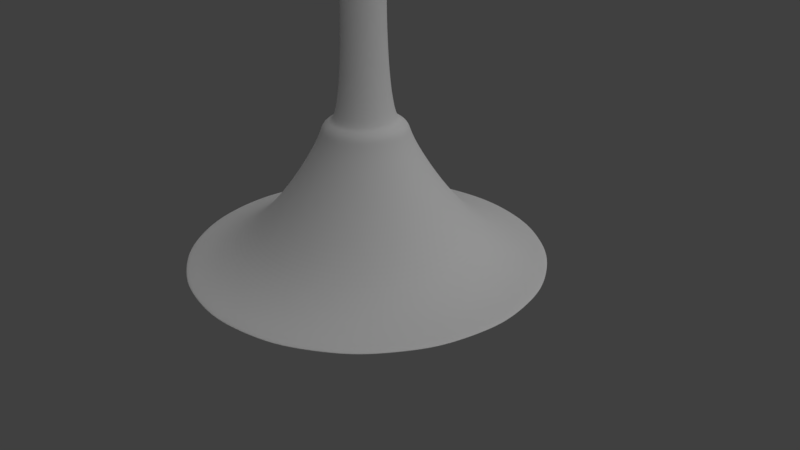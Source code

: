 # Source: goblet_1.blend  (saved by Blender 2.79.0; exported with 4.5.12 LTS)
import bpy
from mathutils import Matrix  # noqa: F401  (used for matrix-valued properties, if any)

bpy.ops.wm.read_factory_settings(use_empty=True)
scene = bpy.context.scene
scene.name = 'Scene'

# ---- collections
col_collection_1 = bpy.data.collections.new('Collection 1'); scene.collection.children.link(col_collection_1)

# ---- world
world_world = bpy.data.worlds.new('World'); scene.world = world_world
world_world.color = (0.05088, 0.05088, 0.05088)
world_world.use_sun_shadow = False
world_world.sun_shadow_jitter_overblur = 0.0
world_world.cycles.sampling_method = 'MANUAL'

# ---- cameras
cam_camera = bpy.data.cameras.new('Camera')
cam_camera.clip_end = 100.0
cam_camera.lens = 35.0
cam_camera.sensor_width = 32.0
cam_camera.sensor_height = 18.0
cam_camera.ortho_scale = 7.314
cam_camera.dof.focus_distance = 0.0

# ---- lights
light_lamp = bpy.data.lights.new('Lamp', 'SUN')
light_lamp.transmission_factor = 0.0
light_lamp.cutoff_distance = 30.0
light_lamp.angle = 2.164
light_lamp.energy = 1.0
light_lamp.shadow_buffer_clip_start = 1.001
light_lamp.shadow_soft_size = 1.88
light_lamp.shadow_cascade_max_distance = 1000.0

# ---- meshes
me_cylinder_001 = bpy.data.meshes.new('Cylinder.001')
me_cylinder_001.from_pydata([(-0.009263, 0.8117, -1.0), (-0.009263, 1.076, 1.0), (0.3014, 0.7499, -1.0), (0.4024, 0.9939, 1.0), (0.5647, 0.574, -1.0), (0.7515, 0.7607, 1.0), (0.7407, 0.3106, -1.0), (0.9847, 0.4117, 1.0), (0.8025, -3.338e-08, -1.0), (1.067, -4.928e-08, 1.0), (0.7407, -0.3106, -1.0), (0.9847, -0.4117, 1.0), (0.5647, -0.574, -1.0), (0.7515, -0.7607, 1.0), (0.3014, -0.7499, -1.0), (0.4024, -0.9939, 1.0), (-0.009263, -0.8117, -1.0), (-0.009263, -1.076, 1.0), (-0.3199, -0.7499, -1.0), (-0.421, -0.9939, 1.0), (-0.5832, -0.574, -1.0), (-0.77, -0.7607, 1.0), (-0.7592, -0.3106, -1.0), (-1.003, -0.4117, 1.0), (-0.821, 1.178e-08, -1.0), (-1.085, 1.17e-08, 1.0), (-0.7592, 0.3106, -1.0), (-1.003, 0.4117, 1.0), (-0.5832, 0.574, -1.0), (-0.77, 0.7607, 1.0), (-0.3199, 0.7499, -1.0), (-0.421, 0.9939, 1.0), (-0.009263, 1.113, 0.9647), (0.4166, 1.028, 0.9647), (0.7776, 0.7868, 0.9647), (1.019, 0.4258, 0.9647), (1.103, -5.044e-08, 0.9647), (1.019, -0.4258, 0.9647), (0.7776, -0.7868, 0.9647), (0.4166, -1.028, 0.9647), (-0.009263, -1.113, 0.9647), (-0.4351, -1.028, 0.9647), (-0.7961, -0.7868, 0.9647), (-1.037, -0.4258, 0.9647), (-1.122, 1.147e-08, 0.9647), (-1.037, 0.4258, 0.9647), (-0.7961, 0.7868, 0.9647), (-0.4351, 1.028, 0.9647), (-0.009263, 1.134, 0.9705), (0.4248, 1.048, 0.9705), (0.7928, 0.802, 0.9705), (1.039, 0.4341, 0.9705), (1.125, -5.137e-08, 0.9705), (1.039, -0.4341, 0.9705), (0.7928, -0.802, 0.9705), (0.4248, -1.048, 0.9705), (-0.009263, -1.134, 0.9705), (-0.4433, -1.048, 0.9705), (-0.8113, -0.8021, 0.9705), (-1.057, -0.4341, 0.9705), (-1.144, 1.174e-08, 0.9705), (-1.057, 0.4341, 0.9705), (-0.8113, 0.8021, 0.9705), (-0.4433, 1.048, 0.9705), (0.3076, 0.7649, -0.995), (0.5761, 0.5854, -0.995), (0.7556, 0.3168, -0.995), (0.8186, -3.429e-08, -0.995), (0.7556, -0.3168, -0.995), (0.5761, -0.5854, -0.995), (0.3076, -0.7649, -0.995), (-0.009263, -0.8279, -0.995), (-0.3261, -0.7649, -0.995), (-0.5947, -0.5854, -0.995), (-0.7741, -0.3168, -0.995), (-0.8372, 1.177e-08, -0.995), (-0.7741, 0.3168, -0.995), (-0.5947, 0.5854, -0.995), (-0.3261, 0.7649, -0.995), (-0.009263, 0.8279, -0.995), (-0.009263, 0.985, 0.5897), (0.3677, 0.91, 0.5897), (0.6872, 0.6965, 0.5897), (0.9007, 0.3769, 0.5897), (0.9757, -4.392e-08, 0.5897), (0.9007, -0.3769, 0.5897), (0.6872, -0.6965, 0.5897), (0.3677, -0.91, 0.5897), (-0.009263, -0.985, 0.5897), (-0.3862, -0.91, 0.5897), (-0.7057, -0.6965, 0.5897), (-0.9193, -0.3769, 0.5897), (-0.9942, 1.088e-08, 0.5897), (-0.9193, 0.3769, 0.5897), (-0.7057, 0.6965, 0.5897), (-0.3862, 0.91, 0.5897), (0.312, 0.7756, 0.4261), (0.5844, 0.5936, 0.4261), (0.7664, 0.3213, 0.4261), (0.8303, -3.791e-08, 0.4261), (0.7664, -0.3213, 0.4261), (0.5844, -0.5936, 0.4261), (0.312, -0.7756, 0.4261), (-0.009263, -0.8395, 0.4261), (-0.3305, -0.7756, 0.4261), (-0.6029, -0.5936, 0.4261), (-0.7849, -0.3213, 0.4261), (-0.8488, 8.8e-09, 0.4261), (-0.7849, 0.3213, 0.4261), (-0.6029, 0.5936, 0.4261), (-0.3305, 0.7756, 0.4261), (-0.009263, 0.8395, 0.4261), (0.2088, 0.5266, 0.2373), (0.3937, 0.403, 0.2373), (0.5173, 0.2181, 0.2373), (0.5607, -1.71e-08, 0.2373), (0.5173, -0.2181, 0.2373), (0.3937, -0.403, 0.2373), (0.2088, -0.5266, 0.2373), (-0.009263, -0.5699, 0.2373), (-0.2274, -0.5266, 0.2373), (-0.4123, -0.403, 0.2373), (-0.5358, -0.2181, 0.2373), (-0.5792, 1.461e-08, 0.2373), (-0.5358, 0.2181, 0.2373), (-0.4123, 0.403, 0.2373), (-0.2274, 0.5266, 0.2373), (-0.009263, 0.5699, 0.2373), (0.0725, 0.1974, 0.08629), (0.1418, 0.1511, 0.08629), (0.1881, 0.08176, 0.08629), (0.2044, 2.778e-09, 0.08629), (0.1881, -0.08176, 0.08629), (0.1418, -0.1511, 0.08629), (0.0725, -0.1974, 0.08629), (-0.009263, -0.2137, 0.08629), (-0.09103, -0.1974, 0.08629), (-0.1603, -0.1511, 0.08629), (-0.2067, -0.08176, 0.08629), (-0.2229, 1.467e-08, 0.08629), (-0.2067, 0.08176, 0.08629), (-0.1603, 0.1511, 0.08629), (-0.09103, 0.1974, 0.08629), (-0.009263, 0.2137, 0.08629), (-0.009263, 1.141, 0.9978), (0.4275, 1.054, 0.9978), (0.7978, 0.8071, 0.9978), (1.045, 0.4368, 0.9978), (1.132, -5.149e-08, 0.9978), (1.045, -0.4368, 0.9978), (0.7978, -0.8071, 0.9978), (0.4275, -1.054, 0.9978), (-0.009263, -1.141, 0.9978), (-0.446, -1.054, 0.9978), (-0.8163, -0.8071, 0.9978), (-1.064, -0.4368, 0.9978), (-1.151, 1.201e-08, 0.9978), (-1.064, 0.4368, 0.9978), (-0.8163, 0.8071, 0.9978), (-0.446, 1.054, 0.9978), (0.4251, 1.049, 0.9732), (0.7933, 0.8025, 0.9732), (1.039, 0.4343, 0.9732), (1.126, -5.138e-08, 0.9732), (1.039, -0.4343, 0.9732), (0.7933, -0.8025, 0.9732), (0.4251, -1.049, 0.9732), (-0.009263, -1.135, 0.9732), (-0.4436, -1.049, 0.9732), (-0.8118, -0.8025, 0.9732), (-1.058, -0.4343, 0.9732), (-1.144, 1.176e-08, 0.9732), (-1.058, 0.4343, 0.9732), (-0.8118, 0.8025, 0.9732), (-0.4436, 1.049, 0.9732), (-0.009263, 1.135, 0.9732), (0.4213, 1.04, 0.9681), (0.7863, 0.7956, 0.9681), (1.03, 0.4306, 0.9681), (1.116, -5.097e-08, 0.9681), (1.03, -0.4306, 0.9681), (0.7863, -0.7956, 0.9681), (0.4213, -1.04, 0.9681), (-0.009263, -1.125, 0.9681), (-0.4398, -1.04, 0.9681), (-0.8049, -0.7956, 0.9681), (-1.049, -0.4306, 0.9681), (-1.134, 1.162e-08, 0.9681), (-1.049, 0.4306, 0.9681), (-0.8049, 0.7956, 0.9681), (-0.4398, 1.04, 0.9681), (-0.009263, 1.125, 0.9681), (-0.009263, 0.235, 0.09107), (0.08068, 0.2171, 0.09107), (0.1569, 0.1662, 0.09107), (0.2079, 0.08994, 0.09107), (0.2258, 1.586e-09, 0.09107), (0.2079, -0.08994, 0.09107), (0.1569, -0.1662, 0.09107), (0.08068, -0.2171, 0.09107), (-0.009263, -0.235, 0.09107), (-0.09921, -0.2171, 0.09107), (-0.1755, -0.1662, 0.09107), (-0.2264, -0.08994, 0.09107), (-0.2443, 1.466e-08, 0.09107), (-0.2264, 0.08994, 0.09107), (-0.1755, 0.1662, 0.09107), (-0.09921, 0.2171, 0.09107), (0.03688, 0.1114, -0.02264), (0.076, 0.08527, -0.02264), (0.1021, 0.04615, -0.02264), (0.1113, 5.798e-09, -0.02264), (0.1021, -0.04615, -0.02264), (0.076, -0.08527, -0.02264), (0.03688, -0.1114, -0.02264), (-0.009263, -0.1206, -0.02264), (-0.05541, -0.1114, -0.02264), (-0.09453, -0.08527, -0.02264), (-0.1207, -0.04615, -0.02264), (-0.1298, 1.251e-08, -0.02264), (-0.1207, 0.04615, -0.02264), (-0.09453, 0.08527, -0.02264), (-0.05541, 0.1114, -0.02264), (-0.009263, 0.1206, -0.02264), (0.07227, 0.1968, -0.08566), (0.1414, 0.1506, -0.08566), (0.1876, 0.08153, -0.08566), (0.2038, 4.122e-10, -0.08566), (0.1876, -0.08153, -0.08566), (0.1414, -0.1506, -0.08566), (0.07227, -0.1968, -0.08566), (-0.009263, -0.213, -0.08566), (-0.09079, -0.1968, -0.08566), (-0.1599, -0.1506, -0.08566), (-0.2061, -0.08153, -0.08566), (-0.2223, 1.227e-08, -0.08566), (-0.2061, 0.08153, -0.08566), (-0.1599, 0.1506, -0.08566), (-0.09079, 0.1968, -0.08566), (-0.009263, 0.213, -0.08566), (0.03598, 0.1092, -0.1567), (0.07433, 0.08359, -0.1567), (0.09996, 0.04524, -0.1567), (0.109, 9.301e-09, -0.1567), (0.09996, -0.04524, -0.1567), (0.07433, -0.08359, -0.1567), (0.03598, -0.1092, -0.1567), (-0.009263, -0.1182, -0.1567), (-0.0545, -0.1092, -0.1567), (-0.09286, -0.08359, -0.1567), (-0.1185, -0.04524, -0.1567), (-0.1275, 1.588e-08, -0.1567), (-0.1185, 0.04524, -0.1567), (-0.09286, 0.08359, -0.1567), (-0.0545, 0.1092, -0.1567), (-0.009263, 0.1182, -0.1567), (-0.009263, 0.1931, -0.04717), (0.06465, 0.1784, -0.04717), (0.1273, 0.1366, -0.04717), (0.1692, 0.07391, -0.04717), (0.1839, 1.669e-09, -0.04717), (0.1692, -0.07391, -0.04717), (0.1273, -0.1366, -0.04717), (0.06465, -0.1784, -0.04717), (-0.009263, -0.1931, -0.04717), (-0.08317, -0.1784, -0.04717), (-0.1458, -0.1366, -0.04717), (-0.1877, -0.07391, -0.04717), (-0.2024, 1.241e-08, -0.04717), (-0.1877, 0.07391, -0.04717), (-0.1458, 0.1366, -0.04717), (-0.08317, 0.1784, -0.04717), (-0.009263, 0.2041, -0.1181), (0.06883, 0.1885, -0.1181), (0.135, 0.1443, -0.1181), (0.1793, 0.0781, -0.1181), (0.1948, 1.254e-09, -0.1181), (0.1793, -0.0781, -0.1181), (0.135, -0.1443, -0.1181), (0.06883, -0.1885, -0.1181), (-0.009263, -0.2041, -0.1181), (-0.08736, -0.1885, -0.1181), (-0.1536, -0.1443, -0.1181), (-0.1978, -0.0781, -0.1181), (-0.2133, 1.261e-08, -0.1181), (-0.1978, 0.0781, -0.1181), (-0.1536, 0.1443, -0.1181), (-0.08736, 0.1885, -0.1181), (0.03703, 0.1118, -0.1596), (0.07627, 0.08553, -0.1596), (0.1025, 0.04629, -0.1596), (0.1117, 9.132e-09, -0.1596), (0.1025, -0.04629, -0.1596), (0.07627, -0.08553, -0.1596), (0.03703, -0.1118, -0.1596), (-0.009263, -0.121, -0.1596), (-0.05555, -0.1118, -0.1596), (-0.09479, -0.08553, -0.1596), (-0.121, -0.04629, -0.1596), (-0.1302, 1.586e-08, -0.1596), (-0.121, 0.04629, -0.1596), (-0.09479, 0.08553, -0.1596), (-0.05555, 0.1118, -0.1596), (-0.009263, 0.121, -0.1596), (-0.009263, 0.1244, -0.01817), (0.03835, 0.1149, -0.01817), (0.07871, 0.08797, -0.01817), (0.1057, 0.04761, -0.01817), (0.1151, 5.674e-09, -0.01817), (0.1057, -0.04761, -0.01817), (0.07871, -0.08797, -0.01817), (0.03835, -0.1149, -0.01817), (-0.009263, -0.1244, -0.01817), (-0.05687, -0.1149, -0.01817), (-0.09723, -0.08797, -0.01817), (-0.1242, -0.04761, -0.01817), (-0.1337, 1.26e-08, -0.01817), (-0.1242, 0.04761, -0.01817), (-0.09723, 0.08797, -0.01817), (-0.05687, 0.1149, -0.01817), (0.02092, 0.07287, -0.6038), (0.04651, 0.05577, -0.6038), (0.0636, 0.03018, -0.6038), (0.06961, 3.916e-09, -0.6038), (0.0636, -0.03018, -0.6038), (0.04651, -0.05577, -0.6038), (0.02092, -0.07287, -0.6038), (-0.009263, -0.07887, -0.6038), (-0.03945, -0.07287, -0.6038), (-0.06503, -0.05577, -0.6038), (-0.08213, -0.03018, -0.6038), (-0.08813, 8.304e-09, -0.6038), (-0.08213, 0.03018, -0.6038), (-0.06503, 0.05577, -0.6038), (-0.03945, 0.07287, -0.6038), (-0.009263, 0.07887, -0.6038), (0.04993, 0.1429, -0.7606), (0.1001, 0.1094, -0.7606), (0.1336, 0.05919, -0.7606), (0.1454, 1.52e-09, -0.7606), (0.1336, -0.05919, -0.7606), (0.1001, -0.1094, -0.7606), (0.04993, -0.1429, -0.7606), (-0.009263, -0.1547, -0.7606), (-0.06845, -0.1429, -0.7606), (-0.1186, -0.1094, -0.7606), (-0.1522, -0.05919, -0.7606), (-0.1639, 1.012e-08, -0.7606), (-0.1522, 0.05919, -0.7606), (-0.1186, 0.1094, -0.7606), (-0.06845, 0.1429, -0.7606), (-0.009263, 0.1547, -0.7606), (0.06292, 0.1743, -0.7696), (0.1241, 0.1334, -0.7696), (0.165, 0.07218, -0.7696), (0.1794, 4.101e-10, -0.7696), (0.165, -0.07218, -0.7696), (0.1241, -0.1334, -0.7696), (0.06292, -0.1743, -0.7696), (-0.009263, -0.1886, -0.7696), (-0.08145, -0.1743, -0.7696), (-0.1426, -0.1334, -0.7696), (-0.1835, -0.07218, -0.7696), (-0.1979, 1.09e-08, -0.7696), (-0.1835, 0.07218, -0.7696), (-0.1426, 0.1334, -0.7696), (-0.08145, 0.1743, -0.7696), (-0.009263, 0.1886, -0.7696), (0.06817, 0.1869, -0.8013), (0.1338, 0.1431, -0.8013), (0.1777, 0.07744, -0.8013), (0.1931, -1.918e-09, -0.8013), (0.1777, -0.07744, -0.8013), (0.1338, -0.1431, -0.8013), (0.06817, -0.1869, -0.8013), (-0.009263, -0.2023, -0.8013), (-0.0867, -0.1869, -0.8013), (-0.1523, -0.1431, -0.8013), (-0.1962, -0.07744, -0.8013), (-0.2116, 9.34e-09, -0.8013), (-0.1962, 0.07744, -0.8013), (-0.1523, 0.1431, -0.8013), (-0.0867, 0.1869, -0.8013), (-0.009263, 0.2023, -0.8013), (0.1821, 0.4619, -0.9677), (0.3442, 0.3535, -0.9677), (0.4526, 0.1913, -0.9677), (0.4907, -1.923e-08, -0.9677), (0.4526, -0.1913, -0.9677), (0.3442, -0.3535, -0.9677), (0.1821, -0.4619, -0.9677), (-0.009263, -0.4999, -0.9677), (-0.2006, -0.4619, -0.9677), (-0.3628, -0.3535, -0.9677), (-0.4711, -0.1913, -0.9677), (-0.5092, 8.586e-09, -0.9677), (-0.4711, 0.1913, -0.9677), (-0.3628, 0.3535, -0.9677), (-0.2006, 0.4619, -0.9677), (-0.009263, 0.4999, -0.9677), (0.4277, 1.055, 1.0), (-0.009263, 1.142, 1.0), (0.7982, 0.8075, 1.0), (1.046, 0.437, 1.0), (1.133, -5.15e-08, 1.0), (1.046, -0.437, 1.0), (0.7982, -0.8075, 1.0), (0.4277, -1.055, 1.0), (-0.009263, -1.142, 1.0), (-0.4463, -1.055, 1.0), (-0.8168, -0.8075, 1.0), (-1.064, -0.437, 1.0), (-1.151, 1.203e-08, 1.0), (-1.064, 0.437, 1.0), (-0.8168, 0.8075, 1.0), (-0.4463, 1.055, 1.0), (-0.009263, 0.1196, -0.757), (0.03649, 0.1105, -0.757), (0.07528, 0.08454, -0.757), (0.1012, 0.04575, -0.757), (0.1103, 2.247e-09, -0.757), (0.1012, -0.04575, -0.757), (0.07528, -0.08454, -0.757), (0.03649, -0.1105, -0.757), (-0.009263, -0.1196, -0.757), (-0.05502, -0.1105, -0.757), (-0.0938, -0.08454, -0.757), (-0.1197, -0.04575, -0.757), (-0.1288, 8.899e-09, -0.757), (-0.1197, 0.04575, -0.757), (-0.0938, 0.08454, -0.757), (-0.05502, 0.1105, -0.757), (0.07628, 0.2065, 0.09841), (-0.009263, 0.2235, 0.09841), (0.1488, 0.1581, 0.09841), (0.1973, 0.08555, 0.09841), (0.2143, -1.243e-08, 0.09841), (0.1973, -0.08555, 0.09841), (0.1488, -0.1581, 0.09841), (0.07628, -0.2065, 0.09841), (-0.009263, -0.2235, 0.09841), (-0.09481, -0.2065, 0.09841), (-0.1673, -0.1581, 0.09841), (-0.2158, -0.08555, 0.09841), (-0.2328, 4.575e-09, 0.09841), (-0.2158, 0.08555, 0.09841), (-0.1673, 0.1581, 0.09841), (-0.09481, 0.2065, 0.09841), (-0.3655, -0.8601, 0.5927), (-0.6675, -0.6583, 0.5927), (0.649, 0.6583, 0.5927), (0.8508, 0.3563, 0.5927), (-0.8693, -0.3563, 0.5927), (0.9217, -4.433e-08, 0.5927), (-0.9402, 8.446e-09, 0.5927), (0.8508, -0.3563, 0.5927), (-0.8693, 0.3563, 0.5927), (0.649, -0.6583, 0.5927), (-0.6675, 0.6583, 0.5927), (0.347, -0.8601, 0.5927), (-0.3655, 0.8601, 0.5927), (-0.009263, -0.9309, 0.5927), (-0.009263, 0.9309, 0.5927), (0.347, 0.8601, 0.5927), (-0.313, -0.7332, 0.426), (0.5519, 0.5612, 0.426), (-0.009263, 0.7936, 0.426), (-0.5704, -0.5612, 0.426), (0.7239, 0.3037, 0.426), (-0.7424, -0.3037, 0.426), (0.7843, -3.727e-08, 0.426), (-0.8029, 7.713e-09, 0.426), (0.7239, -0.3037, 0.426), (-0.7424, 0.3037, 0.426), (0.5519, -0.5612, 0.426), (-0.5704, 0.5612, 0.426), (0.2944, -0.7332, 0.426), (-0.313, 0.7332, 0.426), (-0.009263, -0.7936, 0.426), (0.2944, 0.7332, 0.426), (-0.2047, -0.4719, 0.2375), (0.3519, 0.3612, 0.2375), (-0.009263, 0.5108, 0.2375), (-0.3704, -0.3612, 0.2375), (0.4626, 0.1955, 0.2375), (-0.4811, -0.1955, 0.2375), (0.5015, -2.388e-08, 0.2375), (-0.52, 5.075e-09, 0.2375), (0.4626, -0.1955, 0.2375), (-0.4811, 0.1955, 0.2375), (0.3519, -0.3612, 0.2375), (-0.3704, 0.3612, 0.2375), (0.1862, -0.4719, 0.2375), (-0.2047, 0.4719, 0.2375), (-0.009263, -0.5108, 0.2375), (0.1862, 0.4719, 0.2375), (0.08443, 0.2262, 0.09841), (-0.009263, 0.2448, 0.09841), (0.1639, 0.1731, 0.09841), (0.2169, 0.0937, 0.09841), (0.2356, -1.122e-08, 0.09841), (0.2169, -0.0937, 0.09841), (0.1639, -0.1731, 0.09841), (0.08443, -0.2262, 0.09841), (-0.009263, -0.2448, 0.09841), (-0.103, -0.2262, 0.09841), (-0.1824, -0.1731, 0.09841), (-0.2355, -0.0937, 0.09841), (-0.2541, 2.663e-09, 0.09841), (-0.2355, 0.0937, 0.09841), (-0.1824, 0.1731, 0.09841), (-0.103, 0.2262, 0.09841), (-0.009263, 1.1, 0.9272), (0.4117, 1.016, 0.9272), (0.7685, 0.7778, 0.9272), (1.007, 0.4209, 0.9272), (1.091, -4.978e-08, 0.9272), (1.007, -0.4209, 0.9272), (0.7685, -0.7778, 0.9272), (0.4117, -1.016, 0.9272), (-0.009263, -1.1, 0.9272), (-0.4302, -1.016, 0.9272), (-0.787, -0.7778, 0.9272), (-1.025, -0.4209, 0.9272), (-1.109, 1.141e-08, 0.9272), (-1.025, 0.4209, 0.9272), (-0.787, 0.7778, 0.9272), (-0.4302, 1.016, 0.9272), (0.3939, 0.9732, 0.7906), (0.7356, 0.7449, 0.7906), (0.964, 0.4031, 0.7906), (1.044, -4.741e-08, 0.7906), (0.964, -0.4031, 0.7906), (0.7356, -0.7449, 0.7906), (0.3939, -0.9732, 0.7906), (-0.009263, -1.053, 0.7906), (-0.4124, -0.9732, 0.7906), (-0.7541, -0.7449, 0.7906), (-0.9825, -0.4031, 0.7906), (-1.063, 1.12e-08, 0.7906), (-0.9825, 0.4031, 0.7906), (-0.7541, 0.7449, 0.7906), (-0.4124, 0.9732, 0.7906), (-0.009263, 1.053, 0.7906)], [], [(144, 401, 400, 145), (145, 400, 402, 146), (146, 402, 403, 147), (147, 403, 404, 148), (148, 404, 405, 149), (149, 405, 406, 150), (150, 406, 407, 151), (151, 407, 408, 152), (152, 408, 409, 153), (153, 409, 410, 154), (154, 410, 411, 155), (155, 411, 412, 156), (156, 412, 413, 157), (157, 413, 414, 158), (483, 480, 505, 506), (158, 414, 415, 159), (159, 415, 401, 144), (0, 2, 4, 6, 8, 10, 12, 14, 16, 18, 20, 22, 24, 26, 28, 30), (527, 47, 32, 512), (526, 46, 47, 527), (525, 45, 46, 526), (524, 44, 45, 525), (523, 43, 44, 524), (522, 42, 43, 523), (521, 41, 42, 522), (520, 40, 41, 521), (519, 39, 40, 520), (518, 38, 39, 519), (517, 37, 38, 518), (516, 36, 37, 517), (515, 35, 36, 516), (514, 34, 35, 515), (513, 33, 34, 514), (512, 32, 33, 513), (190, 63, 48, 191), (189, 62, 63, 190), (188, 61, 62, 189), (187, 60, 61, 188), (186, 59, 60, 187), (185, 58, 59, 186), (184, 57, 58, 185), (183, 56, 57, 184), (182, 55, 56, 183), (181, 54, 55, 182), (180, 53, 54, 181), (179, 52, 53, 180), (178, 51, 52, 179), (177, 50, 51, 178), (176, 49, 50, 177), (191, 48, 49, 176), (0, 79, 64, 2), (2, 64, 65, 4), (4, 65, 66, 6), (6, 66, 67, 8), (8, 67, 68, 10), (10, 68, 69, 12), (12, 69, 70, 14), (14, 70, 71, 16), (16, 71, 72, 18), (18, 72, 73, 20), (20, 73, 74, 22), (22, 74, 75, 24), (24, 75, 76, 26), (26, 76, 77, 28), (28, 77, 78, 30), (30, 78, 79, 0), (111, 80, 81, 96), (96, 81, 82, 97), (97, 82, 83, 98), (98, 83, 84, 99), (99, 84, 85, 100), (100, 85, 86, 101), (101, 86, 87, 102), (102, 87, 88, 103), (103, 88, 89, 104), (104, 89, 90, 105), (105, 90, 91, 106), (106, 91, 92, 107), (107, 92, 93, 108), (108, 93, 94, 109), (109, 94, 95, 110), (110, 95, 80, 111), (126, 110, 111, 127), (125, 109, 110, 126), (124, 108, 109, 125), (123, 107, 108, 124), (122, 106, 107, 123), (121, 105, 106, 122), (120, 104, 105, 121), (119, 103, 104, 120), (118, 102, 103, 119), (117, 101, 102, 118), (116, 100, 101, 117), (115, 99, 100, 116), (114, 98, 99, 115), (113, 97, 98, 114), (112, 96, 97, 113), (127, 111, 96, 112), (192, 127, 112, 193), (193, 112, 113, 194), (194, 113, 114, 195), (195, 114, 115, 196), (196, 115, 116, 197), (197, 116, 117, 198), (198, 117, 118, 199), (199, 118, 119, 200), (200, 119, 120, 201), (201, 120, 121, 202), (202, 121, 122, 203), (203, 122, 123, 204), (204, 123, 124, 205), (205, 124, 125, 206), (206, 125, 126, 207), (207, 126, 127, 192), (319, 142, 143, 304), (318, 141, 142, 319), (317, 140, 141, 318), (316, 139, 140, 317), (315, 138, 139, 316), (314, 137, 138, 315), (313, 136, 137, 314), (312, 135, 136, 313), (311, 134, 135, 312), (310, 133, 134, 311), (309, 132, 133, 310), (308, 131, 132, 309), (307, 130, 131, 308), (306, 129, 130, 307), (305, 128, 129, 306), (304, 143, 128, 305), (174, 159, 144, 175), (173, 158, 159, 174), (172, 157, 158, 173), (171, 156, 157, 172), (170, 155, 156, 171), (169, 154, 155, 170), (168, 153, 154, 169), (167, 152, 153, 168), (166, 151, 152, 167), (165, 150, 151, 166), (164, 149, 150, 165), (163, 148, 149, 164), (162, 147, 148, 163), (161, 146, 147, 162), (160, 145, 146, 161), (175, 144, 145, 160), (48, 175, 160, 49), (49, 160, 161, 50), (50, 161, 162, 51), (51, 162, 163, 52), (52, 163, 164, 53), (53, 164, 165, 54), (54, 165, 166, 55), (55, 166, 167, 56), (56, 167, 168, 57), (57, 168, 169, 58), (58, 169, 170, 59), (59, 170, 171, 60), (60, 171, 172, 61), (61, 172, 173, 62), (62, 173, 174, 63), (63, 174, 175, 48), (32, 191, 176, 33), (33, 176, 177, 34), (34, 177, 178, 35), (35, 178, 179, 36), (36, 179, 180, 37), (37, 180, 181, 38), (38, 181, 182, 39), (39, 182, 183, 40), (40, 183, 184, 41), (41, 184, 185, 42), (42, 185, 186, 43), (43, 186, 187, 44), (44, 187, 188, 45), (45, 188, 189, 46), (46, 189, 190, 47), (47, 190, 191, 32), (142, 207, 192, 143), (141, 206, 207, 142), (140, 205, 206, 141), (139, 204, 205, 140), (138, 203, 204, 139), (137, 202, 203, 138), (136, 201, 202, 137), (135, 200, 201, 136), (134, 199, 200, 135), (133, 198, 199, 134), (132, 197, 198, 133), (131, 196, 197, 132), (130, 195, 196, 131), (129, 194, 195, 130), (128, 193, 194, 129), (143, 192, 193, 128), (256, 223, 208, 257), (257, 208, 209, 258), (258, 209, 210, 259), (259, 210, 211, 260), (260, 211, 212, 261), (261, 212, 213, 262), (262, 213, 214, 263), (263, 214, 215, 264), (264, 215, 216, 265), (265, 216, 217, 266), (266, 217, 218, 267), (267, 218, 219, 268), (268, 219, 220, 269), (269, 220, 221, 270), (270, 221, 222, 271), (271, 222, 223, 256), (287, 238, 239, 272), (286, 237, 238, 287), (285, 236, 237, 286), (284, 235, 236, 285), (283, 234, 235, 284), (282, 233, 234, 283), (281, 232, 233, 282), (280, 231, 232, 281), (279, 230, 231, 280), (278, 229, 230, 279), (277, 228, 229, 278), (276, 227, 228, 277), (275, 226, 227, 276), (274, 225, 226, 275), (273, 224, 225, 274), (272, 239, 224, 273), (303, 255, 240, 288), (288, 240, 241, 289), (289, 241, 242, 290), (290, 242, 243, 291), (291, 243, 244, 292), (292, 244, 245, 293), (293, 245, 246, 294), (294, 246, 247, 295), (295, 247, 248, 296), (296, 248, 249, 297), (297, 249, 250, 298), (298, 250, 251, 299), (299, 251, 252, 300), (300, 252, 253, 301), (301, 253, 254, 302), (302, 254, 255, 303), (238, 271, 256, 239), (237, 270, 271, 238), (236, 269, 270, 237), (235, 268, 269, 236), (234, 267, 268, 235), (233, 266, 267, 234), (232, 265, 266, 233), (231, 264, 265, 232), (230, 263, 264, 231), (229, 262, 263, 230), (228, 261, 262, 229), (227, 260, 261, 228), (226, 259, 260, 227), (225, 258, 259, 226), (224, 257, 258, 225), (239, 256, 257, 224), (255, 272, 273, 240), (240, 273, 274, 241), (241, 274, 275, 242), (242, 275, 276, 243), (243, 276, 277, 244), (244, 277, 278, 245), (245, 278, 279, 246), (246, 279, 280, 247), (247, 280, 281, 248), (248, 281, 282, 249), (249, 282, 283, 250), (250, 283, 284, 251), (251, 284, 285, 252), (252, 285, 286, 253), (253, 286, 287, 254), (254, 287, 272, 255), (334, 302, 303, 335), (333, 301, 302, 334), (332, 300, 301, 333), (331, 299, 300, 332), (330, 298, 299, 331), (329, 297, 298, 330), (328, 296, 297, 329), (327, 295, 296, 328), (326, 294, 295, 327), (325, 293, 294, 326), (324, 292, 293, 325), (323, 291, 292, 324), (322, 290, 291, 323), (321, 289, 290, 322), (320, 288, 289, 321), (335, 303, 288, 320), (223, 304, 305, 208), (208, 305, 306, 209), (209, 306, 307, 210), (210, 307, 308, 211), (211, 308, 309, 212), (212, 309, 310, 213), (213, 310, 311, 214), (214, 311, 312, 215), (215, 312, 313, 216), (216, 313, 314, 217), (217, 314, 315, 218), (218, 315, 316, 219), (219, 316, 317, 220), (220, 317, 318, 221), (221, 318, 319, 222), (222, 319, 304, 223), (416, 335, 320, 417), (417, 320, 321, 418), (418, 321, 322, 419), (419, 322, 323, 420), (420, 323, 324, 421), (421, 324, 325, 422), (422, 325, 326, 423), (423, 326, 327, 424), (424, 327, 328, 425), (425, 328, 329, 426), (426, 329, 330, 427), (427, 330, 331, 428), (428, 331, 332, 429), (429, 332, 333, 430), (430, 333, 334, 431), (431, 334, 335, 416), (366, 350, 351, 367), (365, 349, 350, 366), (364, 348, 349, 365), (363, 347, 348, 364), (362, 346, 347, 363), (361, 345, 346, 362), (360, 344, 345, 361), (359, 343, 344, 360), (358, 342, 343, 359), (357, 341, 342, 358), (356, 340, 341, 357), (355, 339, 340, 356), (354, 338, 339, 355), (353, 337, 338, 354), (352, 336, 337, 353), (367, 351, 336, 352), (383, 367, 352, 368), (368, 352, 353, 369), (369, 353, 354, 370), (370, 354, 355, 371), (371, 355, 356, 372), (372, 356, 357, 373), (373, 357, 358, 374), (374, 358, 359, 375), (375, 359, 360, 376), (376, 360, 361, 377), (377, 361, 362, 378), (378, 362, 363, 379), (379, 363, 364, 380), (380, 364, 365, 381), (381, 365, 366, 382), (382, 366, 367, 383), (398, 382, 383, 399), (397, 381, 382, 398), (396, 380, 381, 397), (395, 379, 380, 396), (394, 378, 379, 395), (393, 377, 378, 394), (392, 376, 377, 393), (391, 375, 376, 392), (390, 374, 375, 391), (389, 373, 374, 390), (388, 372, 373, 389), (387, 371, 372, 388), (386, 370, 371, 387), (385, 369, 370, 386), (384, 368, 369, 385), (399, 383, 368, 384), (79, 399, 384, 64), (64, 384, 385, 65), (65, 385, 386, 66), (66, 386, 387, 67), (67, 387, 388, 68), (68, 388, 389, 69), (69, 389, 390, 70), (70, 390, 391, 71), (71, 391, 392, 72), (72, 392, 393, 73), (73, 393, 394, 74), (74, 394, 395, 75), (75, 395, 396, 76), (76, 396, 397, 77), (77, 397, 398, 78), (78, 398, 399, 79), (1, 3, 400, 401), (3, 5, 402, 400), (5, 7, 403, 402), (7, 9, 404, 403), (9, 11, 405, 404), (11, 13, 406, 405), (13, 15, 407, 406), (15, 17, 408, 407), (17, 19, 409, 408), (19, 21, 410, 409), (21, 23, 411, 410), (23, 25, 412, 411), (25, 27, 413, 412), (27, 29, 414, 413), (29, 31, 415, 414), (31, 1, 401, 415), (350, 431, 416, 351), (349, 430, 431, 350), (348, 429, 430, 349), (347, 428, 429, 348), (346, 427, 428, 347), (345, 426, 427, 346), (344, 425, 426, 345), (343, 424, 425, 344), (342, 423, 424, 343), (341, 422, 423, 342), (340, 421, 422, 341), (339, 420, 421, 340), (338, 419, 420, 339), (337, 418, 419, 338), (336, 417, 418, 337), (351, 416, 417, 336), (432, 433, 447, 446, 445, 444, 443, 442, 441, 440, 439, 438, 437, 436, 435, 434), (484, 481, 498, 499), (485, 483, 506, 507), (486, 484, 499, 500), (487, 485, 507, 508), (488, 486, 500, 501), (489, 487, 508, 509), (490, 488, 501, 502), (491, 489, 509, 510), (492, 490, 502, 503), (493, 491, 510, 511), (494, 492, 503, 504), (495, 482, 497, 496), (482, 493, 511, 497), (480, 494, 504, 505), (481, 495, 496, 498), (5, 3, 463, 450), (19, 17, 461, 448), (1, 31, 460, 462), (3, 1, 462, 463), (17, 15, 459, 461), (31, 29, 458, 460), (15, 13, 457, 459), (29, 27, 456, 458), (13, 11, 455, 457), (27, 25, 454, 456), (11, 9, 453, 455), (25, 23, 452, 454), (9, 7, 451, 453), (23, 21, 449, 452), (7, 5, 450, 451), (21, 19, 448, 449), (450, 463, 479, 465), (448, 461, 478, 464), (462, 460, 477, 466), (463, 462, 466, 479), (461, 459, 476, 478), (460, 458, 475, 477), (459, 457, 474, 476), (458, 456, 473, 475), (457, 455, 472, 474), (456, 454, 471, 473), (455, 453, 470, 472), (454, 452, 469, 471), (453, 451, 468, 470), (452, 449, 467, 469), (451, 450, 465, 468), (449, 448, 464, 467), (465, 479, 495, 481), (464, 478, 494, 480), (466, 477, 493, 482), (479, 466, 482, 495), (478, 476, 492, 494), (477, 475, 491, 493), (476, 474, 490, 492), (475, 473, 489, 491), (474, 472, 488, 490), (473, 471, 487, 489), (472, 470, 486, 488), (471, 469, 485, 487), (470, 468, 484, 486), (469, 467, 483, 485), (468, 465, 481, 484), (467, 464, 480, 483), (433, 432, 496, 497), (432, 434, 498, 496), (434, 435, 499, 498), (435, 436, 500, 499), (436, 437, 501, 500), (437, 438, 502, 501), (438, 439, 503, 502), (439, 440, 504, 503), (440, 441, 505, 504), (441, 442, 506, 505), (442, 443, 507, 506), (443, 444, 508, 507), (444, 445, 509, 508), (445, 446, 510, 509), (446, 447, 511, 510), (447, 433, 497, 511), (543, 512, 513, 528), (528, 513, 514, 529), (529, 514, 515, 530), (530, 515, 516, 531), (531, 516, 517, 532), (532, 517, 518, 533), (533, 518, 519, 534), (534, 519, 520, 535), (535, 520, 521, 536), (536, 521, 522, 537), (537, 522, 523, 538), (538, 523, 524, 539), (539, 524, 525, 540), (540, 525, 526, 541), (541, 526, 527, 542), (542, 527, 512, 543), (95, 542, 543, 80), (94, 541, 542, 95), (93, 540, 541, 94), (92, 539, 540, 93), (91, 538, 539, 92), (90, 537, 538, 91), (89, 536, 537, 90), (88, 535, 536, 89), (87, 534, 535, 88), (86, 533, 534, 87), (85, 532, 533, 86), (84, 531, 532, 85), (83, 530, 531, 84), (82, 529, 530, 83), (81, 528, 529, 82), (80, 543, 528, 81)])
_k = set([(432, 433), (432, 434), (433, 447), (434, 435), (435, 436), (436, 437), (437, 438), (438, 439), (439, 440), (440, 441), (441, 442), (442, 443), (443, 444), (444, 445), (445, 446), (446, 447)])
me_cylinder_001.attributes.new('sharp_edge', 'BOOLEAN', 'EDGE').data.foreach_set('value', [ (min(e.vertices), max(e.vertices)) in _k for e in me_cylinder_001.edges])
_uv = me_cylinder_001.uv_layers.new(name='UVMap')
_uv.uv.foreach_set('vector', [0.6431, 0.4654, 0.6438, 0.4661, 0.5996, 0.5029, 0.5991, 0.5022, 0.5991, 0.5022, 0.5996, 0.5029, 0.5609, 0.531, 0.5604, 0.5303, 0.5604, 0.5303, 0.5609, 0.531, 0.5271, 0.5537, 0.5267, 0.5531, 0.5267, 0.5531, 0.5271, 0.5537, 0.4969, 0.573, 0.4966, 0.5725, 0.4966, 0.5725, 0.4969, 0.573, 0.4689, 0.5904, 0.4686, 0.5899, 0.4686, 0.5899, 0.4689, 0.5904, 0.4421, 0.6067, 0.4418, 0.6062, 0.4418, 0.6062, 0.4421, 0.6067, 0.4156, 0.6224, 0.4153, 0.6219, 0.4153, 0.6219, 0.4156, 0.6224, 0.3888, 0.638, 0.3885, 0.6375, 0.3885, 0.6375, 0.3888, 0.638, 0.3611, 0.6537, 0.3608, 0.6532, 0.3608, 0.6532, 0.3611, 0.6537, 0.3317, 0.6699, 0.3314, 0.6693, 0.3314, 0.6693, 0.3317, 0.6699, 0.2997, 0.6868, 0.2994, 0.6862, 0.2994, 0.6862, 0.2997, 0.6868, 0.2639, 0.7049, 0.2636, 0.7042, 0.2636, 0.7042, 0.2639, 0.7049, 0.2224, 0.7246, 0.222, 0.7238, 0.222, 0.7238, 0.2224, 0.7246, 0.1724, 0.7462, 0.172, 0.7452, 0.3958, 0.7638, 0.4196, 0.7435, 0.4643, 0.7978, 0.446, 0.8174, 0.172, 0.7452, 0.1724, 0.7462, 0.1102, 0.7692, 0.1098, 0.768, 0.1098, 0.768, 0.1102, 0.7692, 0.03369, 0.7908, 0.03337, 0.7893, 0.7936, 0.0001154, 0.8439, 0.0001155, 0.8904, 0.01937, 0.9259, 0.05494, 0.9452, 0.1014, 0.9452, 0.1517, 0.9259, 0.1982, 0.8904, 0.2338, 0.8439, 0.253, 0.7936, 0.253, 0.7471, 0.2338, 0.7115, 0.1982, 0.6923, 0.1517, 0.6923, 0.1014, 0.7115, 0.05494, 0.7471, 0.01937, 0.1054, 0.7534, 0.1072, 0.7595, 0.03182, 0.7792, 0.0304, 0.7723, 0.1676, 0.7334, 0.1693, 0.7383, 0.1072, 0.7595, 0.1054, 0.7534, 0.2179, 0.7141, 0.2196, 0.7181, 0.1693, 0.7383, 0.1676, 0.7334, 0.2597, 0.696, 0.2613, 0.6994, 0.2196, 0.7181, 0.2179, 0.7141, 0.2958, 0.6789, 0.2973, 0.682, 0.2613, 0.6994, 0.2597, 0.696, 0.3279, 0.6627, 0.3294, 0.6655, 0.2973, 0.682, 0.2958, 0.6789, 0.3574, 0.6471, 0.3588, 0.6496, 0.3294, 0.6655, 0.3279, 0.6627, 0.3852, 0.6316, 0.3866, 0.6341, 0.3588, 0.6496, 0.3574, 0.6471, 0.412, 0.6162, 0.4134, 0.6186, 0.3866, 0.6341, 0.3852, 0.6316, 0.4383, 0.6005, 0.4398, 0.6029, 0.4134, 0.6186, 0.412, 0.6162, 0.465, 0.584, 0.4665, 0.5865, 0.4398, 0.6029, 0.4383, 0.6005, 0.4926, 0.5663, 0.4943, 0.5689, 0.4665, 0.5865, 0.465, 0.584, 0.5222, 0.5464, 0.5241, 0.5492, 0.4943, 0.5689, 0.4926, 0.5663, 0.5549, 0.5228, 0.5573, 0.5259, 0.5241, 0.5492, 0.5222, 0.5464, 0.5921, 0.4936, 0.5951, 0.4972, 0.5573, 0.5259, 0.5549, 0.5228, 0.6341, 0.4565, 0.6378, 0.4604, 0.5951, 0.4972, 0.5921, 0.4936, 0.1078, 0.7614, 0.1082, 0.7629, 0.03211, 0.7833, 0.03199, 0.7816, 0.1699, 0.7399, 0.1704, 0.7411, 0.1082, 0.7629, 0.1078, 0.7614, 0.2201, 0.7194, 0.2205, 0.7204, 0.1704, 0.7411, 0.1699, 0.7399, 0.2618, 0.7005, 0.2622, 0.7014, 0.2205, 0.7204, 0.2201, 0.7194, 0.2978, 0.6829, 0.2981, 0.6837, 0.2622, 0.7014, 0.2618, 0.7005, 0.3298, 0.6664, 0.3302, 0.667, 0.2981, 0.6837, 0.2978, 0.6829, 0.3593, 0.6504, 0.3596, 0.651, 0.3302, 0.667, 0.3298, 0.6664, 0.387, 0.6349, 0.3874, 0.6354, 0.3596, 0.651, 0.3593, 0.6504, 0.4138, 0.6194, 0.4141, 0.6199, 0.3874, 0.6354, 0.387, 0.6349, 0.4402, 0.6036, 0.4406, 0.6042, 0.4141, 0.6199, 0.4138, 0.6194, 0.467, 0.5873, 0.4673, 0.5878, 0.4406, 0.6042, 0.4402, 0.6036, 0.4948, 0.5697, 0.4952, 0.5703, 0.4673, 0.5878, 0.467, 0.5873, 0.5247, 0.5501, 0.5252, 0.5507, 0.4952, 0.5703, 0.4948, 0.5697, 0.558, 0.5269, 0.5586, 0.5277, 0.5252, 0.5507, 0.5247, 0.5501, 0.596, 0.4983, 0.5967, 0.4991, 0.5586, 0.5277, 0.558, 0.5269, 0.6391, 0.4614, 0.64, 0.4621, 0.5967, 0.4991, 0.596, 0.4983, 0.4752, 0.1056, 0.4737, 0.1081, 0.4324, 0.07047, 0.4342, 0.0684, 0.4342, 0.0684, 0.4324, 0.07047, 0.3935, 0.04117, 0.395, 0.03891, 0.395, 0.03891, 0.3935, 0.04117, 0.3516, 0.01979, 0.3526, 0.01739, 0.3526, 0.01739, 0.3516, 0.01979, 0.3081, 0.0071, 0.3086, 0.004664, 0.3086, 0.004664, 0.3081, 0.0071, 0.2647, 0.00251, 0.2648, 0.0001154, 0.2648, 0.0001154, 0.2647, 0.00251, 0.2227, 0.005055, 0.2224, 0.00276, 0.2224, 0.00276, 0.2227, 0.005055, 0.1829, 0.01378, 0.1823, 0.01162, 0.1823, 0.01162, 0.1829, 0.01378, 0.1459, 0.02785, 0.145, 0.02586, 0.145, 0.02586, 0.1459, 0.02785, 0.1121, 0.0466, 0.111, 0.0448, 0.111, 0.0448, 0.1121, 0.0466, 0.08196, 0.06949, 0.08058, 0.0679, 0.08058, 0.0679, 0.08196, 0.06949, 0.05577, 0.09611, 0.05419, 0.09475, 0.05419, 0.09475, 0.05577, 0.09611, 0.03404, 0.1261, 0.03228, 0.125, 0.03228, 0.125, 0.03404, 0.1261, 0.01741, 0.1591, 0.01549, 0.1583, 0.01549, 0.1583, 0.01741, 0.1591, 0.006623, 0.1947, 0.004541, 0.1943, 0.004541, 0.1943, 0.006623, 0.1947, 0.002408, 0.2332, 0.0001154, 0.2331, 0.0001154, 0.2331, 0.002408, 0.2332, 0.002732, 0.2776, 0.0001156, 0.2771, 0.561, 0.4027, 0.5934, 0.4193, 0.5606, 0.4628, 0.5374, 0.4462, 0.5374, 0.4462, 0.5606, 0.4628, 0.5307, 0.4952, 0.5128, 0.4789, 0.5128, 0.4789, 0.5307, 0.4952, 0.5026, 0.5209, 0.488, 0.505, 0.488, 0.505, 0.5026, 0.5209, 0.4758, 0.5423, 0.4634, 0.5267, 0.4634, 0.5267, 0.4758, 0.5423, 0.4498, 0.5609, 0.4389, 0.5454, 0.4389, 0.5454, 0.4498, 0.5609, 0.4243, 0.5776, 0.4143, 0.562, 0.4143, 0.562, 0.4243, 0.5776, 0.3985, 0.5931, 0.3893, 0.5772, 0.3893, 0.5772, 0.3985, 0.5931, 0.3721, 0.6078, 0.3634, 0.5913, 0.3634, 0.5913, 0.3721, 0.6078, 0.3445, 0.622, 0.3362, 0.6044, 0.3362, 0.6044, 0.3445, 0.622, 0.315, 0.6357, 0.3071, 0.6168, 0.3071, 0.6168, 0.315, 0.6357, 0.2828, 0.6492, 0.2753, 0.6283, 0.2753, 0.6283, 0.2828, 0.6492, 0.2467, 0.6622, 0.2399, 0.6386, 0.2399, 0.6386, 0.2467, 0.6622, 0.2051, 0.6744, 0.1995, 0.647, 0.1995, 0.647, 0.2051, 0.6744, 0.1556, 0.6852, 0.152, 0.6524, 0.152, 0.6524, 0.1556, 0.6852, 0.09488, 0.6932, 0.09465, 0.6524, 0.09465, 0.6524, 0.09488, 0.6932, 0.01736, 0.6966, 0.02232, 0.6427, 0.1087, 0.5827, 0.09465, 0.6524, 0.02232, 0.6427, 0.05652, 0.5578, 0.1545, 0.5935, 0.152, 0.6524, 0.09465, 0.6524, 0.1087, 0.5827, 0.1949, 0.5961, 0.1995, 0.647, 0.152, 0.6524, 0.1545, 0.5935, 0.2309, 0.5937, 0.2399, 0.6386, 0.1995, 0.647, 0.1949, 0.5961, 0.2634, 0.5879, 0.2753, 0.6283, 0.2399, 0.6386, 0.2309, 0.5937, 0.2932, 0.5799, 0.3071, 0.6168, 0.2753, 0.6283, 0.2634, 0.5879, 0.3207, 0.5702, 0.3362, 0.6044, 0.3071, 0.6168, 0.2932, 0.5799, 0.3465, 0.5591, 0.3634, 0.5913, 0.3362, 0.6044, 0.3207, 0.5702, 0.3709, 0.5465, 0.3893, 0.5772, 0.3634, 0.5913, 0.3465, 0.5591, 0.3942, 0.5326, 0.4143, 0.562, 0.3893, 0.5772, 0.3709, 0.5465, 0.4166, 0.5169, 0.4389, 0.5454, 0.4143, 0.562, 0.3942, 0.5326, 0.4381, 0.4991, 0.4634, 0.5267, 0.4389, 0.5454, 0.4166, 0.5169, 0.4586, 0.4785, 0.488, 0.505, 0.4634, 0.5267, 0.4381, 0.4991, 0.4775, 0.4541, 0.5128, 0.4789, 0.488, 0.505, 0.4586, 0.4785, 0.4936, 0.4247, 0.5374, 0.4462, 0.5128, 0.4789, 0.4775, 0.4541, 0.5045, 0.3886, 0.561, 0.4027, 0.5374, 0.4462, 0.4936, 0.4247, 0.432, 0.3849, 0.5045, 0.3886, 0.4936, 0.4247, 0.4262, 0.4029, 0.4262, 0.4029, 0.4936, 0.4247, 0.4775, 0.4541, 0.416, 0.4199, 0.416, 0.4199, 0.4775, 0.4541, 0.4586, 0.4785, 0.4028, 0.4354, 0.4028, 0.4354, 0.4586, 0.4785, 0.4381, 0.4991, 0.3875, 0.4494, 0.3875, 0.4494, 0.4381, 0.4991, 0.4166, 0.5169, 0.3706, 0.462, 0.3706, 0.462, 0.4166, 0.5169, 0.3942, 0.5326, 0.3525, 0.4732, 0.3525, 0.4732, 0.3942, 0.5326, 0.3709, 0.5465, 0.3333, 0.4831, 0.3333, 0.4831, 0.3709, 0.5465, 0.3465, 0.5591, 0.3132, 0.4917, 0.3132, 0.4917, 0.3465, 0.5591, 0.3207, 0.5702, 0.2922, 0.4989, 0.2922, 0.4989, 0.3207, 0.5702, 0.2932, 0.5799, 0.2702, 0.5045, 0.2702, 0.5045, 0.2932, 0.5799, 0.2634, 0.5879, 0.2475, 0.5083, 0.2475, 0.5083, 0.2634, 0.5879, 0.2309, 0.5937, 0.224, 0.5099, 0.224, 0.5099, 0.2309, 0.5937, 0.1949, 0.5961, 0.2001, 0.5087, 0.2001, 0.5087, 0.1949, 0.5961, 0.1545, 0.5935, 0.1761, 0.5042, 0.1761, 0.5042, 0.1545, 0.5935, 0.1087, 0.5827, 0.1528, 0.4952, 0.1528, 0.4952, 0.1087, 0.5827, 0.05652, 0.5578, 0.132, 0.4804, 0.1728, 0.4519, 0.1557, 0.4898, 0.1365, 0.4762, 0.1597, 0.4479, 0.1881, 0.4551, 0.1777, 0.4984, 0.1557, 0.4898, 0.1728, 0.4519, 0.2049, 0.4569, 0.2007, 0.5029, 0.1777, 0.4984, 0.1881, 0.4551, 0.2226, 0.4572, 0.2239, 0.5041, 0.2007, 0.5029, 0.2049, 0.4569, 0.2407, 0.4559, 0.2468, 0.5027, 0.2239, 0.5041, 0.2226, 0.4572, 0.2588, 0.4532, 0.269, 0.4991, 0.2468, 0.5027, 0.2407, 0.4559, 0.2767, 0.4491, 0.2905, 0.4937, 0.269, 0.4991, 0.2588, 0.4532, 0.2942, 0.4438, 0.3112, 0.4867, 0.2905, 0.4937, 0.2767, 0.4491, 0.3111, 0.4374, 0.331, 0.4783, 0.3112, 0.4867, 0.2942, 0.4438, 0.3273, 0.43, 0.3499, 0.4687, 0.331, 0.4783, 0.3111, 0.4374, 0.3427, 0.4218, 0.3676, 0.4577, 0.3499, 0.4687, 0.3273, 0.43, 0.3572, 0.4127, 0.3842, 0.4455, 0.3676, 0.4577, 0.3427, 0.4218, 0.3705, 0.4031, 0.3992, 0.4319, 0.3842, 0.4455, 0.3572, 0.4127, 0.3825, 0.3932, 0.4121, 0.4171, 0.3992, 0.4319, 0.3705, 0.4031, 0.3929, 0.3835, 0.422, 0.401, 0.4121, 0.4171, 0.3825, 0.3932, 0.401, 0.3745, 0.4276, 0.3843, 0.422, 0.401, 0.3929, 0.3835, 0.1086, 0.7641, 0.1098, 0.768, 0.03337, 0.7893, 0.0324, 0.7847, 0.1707, 0.7421, 0.172, 0.7452, 0.1098, 0.768, 0.1086, 0.7641, 0.2209, 0.7212, 0.222, 0.7238, 0.172, 0.7452, 0.1707, 0.7421, 0.2625, 0.702, 0.2636, 0.7042, 0.222, 0.7238, 0.2209, 0.7212, 0.2984, 0.6843, 0.2994, 0.6862, 0.2636, 0.7042, 0.2625, 0.702, 0.3305, 0.6676, 0.3314, 0.6693, 0.2994, 0.6862, 0.2984, 0.6843, 0.3599, 0.6516, 0.3608, 0.6532, 0.3314, 0.6693, 0.3305, 0.6676, 0.3876, 0.6359, 0.3885, 0.6375, 0.3608, 0.6532, 0.3599, 0.6516, 0.4144, 0.6204, 0.4153, 0.6219, 0.3885, 0.6375, 0.3876, 0.6359, 0.4409, 0.6047, 0.4418, 0.6062, 0.4153, 0.6219, 0.4144, 0.6204, 0.4676, 0.5883, 0.4686, 0.5899, 0.4418, 0.6062, 0.4409, 0.6047, 0.4955, 0.5708, 0.4966, 0.5725, 0.4686, 0.5899, 0.4676, 0.5883, 0.5256, 0.5513, 0.5267, 0.5531, 0.4966, 0.5725, 0.4955, 0.5708, 0.559, 0.5283, 0.5604, 0.5303, 0.5267, 0.5531, 0.5256, 0.5513, 0.5973, 0.4999, 0.5991, 0.5022, 0.5604, 0.5303, 0.559, 0.5283, 0.6407, 0.4629, 0.6431, 0.4654, 0.5991, 0.5022, 0.5973, 0.4999, 0.64, 0.4621, 0.6407, 0.4629, 0.5973, 0.4999, 0.5967, 0.4991, 0.5967, 0.4991, 0.5973, 0.4999, 0.559, 0.5283, 0.5586, 0.5277, 0.5586, 0.5277, 0.559, 0.5283, 0.5256, 0.5513, 0.5252, 0.5507, 0.5252, 0.5507, 0.5256, 0.5513, 0.4955, 0.5708, 0.4952, 0.5703, 0.4952, 0.5703, 0.4955, 0.5708, 0.4676, 0.5883, 0.4673, 0.5878, 0.4673, 0.5878, 0.4676, 0.5883, 0.4409, 0.6047, 0.4406, 0.6042, 0.4406, 0.6042, 0.4409, 0.6047, 0.4144, 0.6204, 0.4141, 0.6199, 0.4141, 0.6199, 0.4144, 0.6204, 0.3876, 0.6359, 0.3874, 0.6354, 0.3874, 0.6354, 0.3876, 0.6359, 0.3599, 0.6516, 0.3596, 0.651, 0.3596, 0.651, 0.3599, 0.6516, 0.3305, 0.6676, 0.3302, 0.667, 0.3302, 0.667, 0.3305, 0.6676, 0.2984, 0.6843, 0.2981, 0.6837, 0.2981, 0.6837, 0.2984, 0.6843, 0.2625, 0.702, 0.2622, 0.7014, 0.2622, 0.7014, 0.2625, 0.702, 0.2209, 0.7212, 0.2205, 0.7204, 0.2205, 0.7204, 0.2209, 0.7212, 0.1707, 0.7421, 0.1704, 0.7411, 0.1704, 0.7411, 0.1707, 0.7421, 0.1086, 0.7641, 0.1082, 0.7629, 0.1082, 0.7629, 0.1086, 0.7641, 0.0324, 0.7847, 0.03211, 0.7833, 0.6378, 0.4604, 0.6391, 0.4614, 0.596, 0.4983, 0.5951, 0.4972, 0.5951, 0.4972, 0.596, 0.4983, 0.558, 0.5269, 0.5573, 0.5259, 0.5573, 0.5259, 0.558, 0.5269, 0.5247, 0.5501, 0.5241, 0.5492, 0.5241, 0.5492, 0.5247, 0.5501, 0.4948, 0.5697, 0.4943, 0.5689, 0.4943, 0.5689, 0.4948, 0.5697, 0.467, 0.5873, 0.4665, 0.5865, 0.4665, 0.5865, 0.467, 0.5873, 0.4402, 0.6036, 0.4398, 0.6029, 0.4398, 0.6029, 0.4402, 0.6036, 0.4138, 0.6194, 0.4134, 0.6186, 0.4134, 0.6186, 0.4138, 0.6194, 0.387, 0.6349, 0.3866, 0.6341, 0.3866, 0.6341, 0.387, 0.6349, 0.3593, 0.6504, 0.3588, 0.6496, 0.3588, 0.6496, 0.3593, 0.6504, 0.3298, 0.6664, 0.3294, 0.6655, 0.3294, 0.6655, 0.3298, 0.6664, 0.2978, 0.6829, 0.2973, 0.682, 0.2973, 0.682, 0.2978, 0.6829, 0.2618, 0.7005, 0.2613, 0.6994, 0.2613, 0.6994, 0.2618, 0.7005, 0.2201, 0.7194, 0.2196, 0.7181, 0.2196, 0.7181, 0.2201, 0.7194, 0.1699, 0.7399, 0.1693, 0.7383, 0.1693, 0.7383, 0.1699, 0.7399, 0.1078, 0.7614, 0.1072, 0.7595, 0.1072, 0.7595, 0.1078, 0.7614, 0.03199, 0.7816, 0.03182, 0.7792, 0.1557, 0.4898, 0.1528, 0.4952, 0.132, 0.4804, 0.1365, 0.4762, 0.1777, 0.4984, 0.1761, 0.5042, 0.1528, 0.4952, 0.1557, 0.4898, 0.2007, 0.5029, 0.2001, 0.5087, 0.1761, 0.5042, 0.1777, 0.4984, 0.2239, 0.5041, 0.224, 0.5099, 0.2001, 0.5087, 0.2007, 0.5029, 0.2468, 0.5027, 0.2475, 0.5083, 0.224, 0.5099, 0.2239, 0.5041, 0.269, 0.4991, 0.2702, 0.5045, 0.2475, 0.5083, 0.2468, 0.5027, 0.2905, 0.4937, 0.2922, 0.4989, 0.2702, 0.5045, 0.269, 0.4991, 0.3112, 0.4867, 0.3132, 0.4917, 0.2922, 0.4989, 0.2905, 0.4937, 0.331, 0.4783, 0.3333, 0.4831, 0.3132, 0.4917, 0.3112, 0.4867, 0.3499, 0.4687, 0.3525, 0.4732, 0.3333, 0.4831, 0.331, 0.4783, 0.3676, 0.4577, 0.3706, 0.462, 0.3525, 0.4732, 0.3499, 0.4687, 0.3842, 0.4455, 0.3875, 0.4494, 0.3706, 0.462, 0.3676, 0.4577, 0.3992, 0.4319, 0.4028, 0.4354, 0.3875, 0.4494, 0.3842, 0.4455, 0.4121, 0.4171, 0.416, 0.4199, 0.4028, 0.4354, 0.3992, 0.4319, 0.422, 0.401, 0.4262, 0.4029, 0.416, 0.4199, 0.4121, 0.4171, 0.4276, 0.3843, 0.432, 0.3849, 0.4262, 0.4029, 0.422, 0.401, 0.3924, 0.3581, 0.3999, 0.3737, 0.3918, 0.3825, 0.3794, 0.3672, 0.3794, 0.3672, 0.3918, 0.3825, 0.3814, 0.3919, 0.3676, 0.376, 0.3676, 0.376, 0.3814, 0.3919, 0.3694, 0.4017, 0.3555, 0.3844, 0.3555, 0.3844, 0.3694, 0.4017, 0.3561, 0.4111, 0.3427, 0.3925, 0.3427, 0.3925, 0.3561, 0.4111, 0.3417, 0.42, 0.3291, 0.4001, 0.3291, 0.4001, 0.3417, 0.42, 0.3264, 0.4282, 0.3147, 0.4071, 0.3147, 0.4071, 0.3264, 0.4282, 0.3103, 0.4355, 0.2997, 0.4134, 0.2997, 0.4134, 0.3103, 0.4355, 0.2935, 0.4418, 0.2842, 0.4188, 0.2842, 0.4188, 0.2935, 0.4418, 0.2761, 0.447, 0.2684, 0.4233, 0.2684, 0.4233, 0.2761, 0.447, 0.2584, 0.4511, 0.2522, 0.4271, 0.2522, 0.4271, 0.2584, 0.4511, 0.2404, 0.4538, 0.2359, 0.4296, 0.2359, 0.4296, 0.2404, 0.4538, 0.2225, 0.4551, 0.2197, 0.4312, 0.2197, 0.4312, 0.2225, 0.4551, 0.205, 0.4549, 0.2038, 0.4318, 0.2038, 0.4318, 0.205, 0.4549, 0.1884, 0.4532, 0.1884, 0.4316, 0.1884, 0.4316, 0.1884, 0.4532, 0.1733, 0.4502, 0.1733, 0.4311, 0.1733, 0.4311, 0.1733, 0.4502, 0.1603, 0.4464, 0.1581, 0.4313, 0.174, 0.4163, 0.1736, 0.4228, 0.157, 0.4224, 0.1575, 0.4151, 0.1888, 0.4168, 0.1886, 0.4232, 0.1736, 0.4228, 0.174, 0.4163, 0.2037, 0.4167, 0.2038, 0.4231, 0.1886, 0.4232, 0.1888, 0.4168, 0.2187, 0.4157, 0.2192, 0.4223, 0.2038, 0.4231, 0.2037, 0.4167, 0.234, 0.414, 0.2348, 0.4206, 0.2192, 0.4223, 0.2187, 0.4157, 0.2493, 0.4113, 0.2505, 0.4179, 0.2348, 0.4206, 0.234, 0.414, 0.2646, 0.408, 0.2662, 0.4146, 0.2505, 0.4179, 0.2493, 0.4113, 0.2796, 0.4037, 0.2816, 0.4102, 0.2662, 0.4146, 0.2646, 0.408, 0.2944, 0.3987, 0.2966, 0.4049, 0.2816, 0.4102, 0.2796, 0.4037, 0.3086, 0.3929, 0.3112, 0.399, 0.2966, 0.4049, 0.2944, 0.3987, 0.3223, 0.3865, 0.3251, 0.3924, 0.3112, 0.399, 0.3086, 0.3929, 0.3354, 0.3796, 0.3384, 0.3851, 0.3251, 0.3924, 0.3223, 0.3865, 0.3478, 0.3722, 0.351, 0.3774, 0.3384, 0.3851, 0.3354, 0.3796, 0.3595, 0.3643, 0.363, 0.3693, 0.351, 0.3774, 0.3478, 0.3722, 0.3709, 0.3556, 0.3746, 0.3605, 0.363, 0.3693, 0.3595, 0.3643, 0.3824, 0.3454, 0.3873, 0.3503, 0.3746, 0.3605, 0.3709, 0.3556, 0.3668, 0.3329, 0.3672, 0.3339, 0.357, 0.3403, 0.3564, 0.3394, 0.3564, 0.3394, 0.357, 0.3403, 0.3462, 0.3468, 0.3456, 0.3459, 0.3456, 0.3459, 0.3462, 0.3468, 0.3349, 0.3532, 0.3344, 0.3522, 0.3344, 0.3522, 0.3349, 0.3532, 0.323, 0.3593, 0.3225, 0.3583, 0.3225, 0.3583, 0.323, 0.3593, 0.3106, 0.3651, 0.3101, 0.364, 0.3101, 0.364, 0.3106, 0.3651, 0.2977, 0.3705, 0.2973, 0.3694, 0.2973, 0.3694, 0.2977, 0.3705, 0.2844, 0.3754, 0.2841, 0.3743, 0.2841, 0.3743, 0.2844, 0.3754, 0.2708, 0.3798, 0.2705, 0.3787, 0.2705, 0.3787, 0.2708, 0.3798, 0.257, 0.3837, 0.2567, 0.3825, 0.2567, 0.3825, 0.257, 0.3837, 0.243, 0.3868, 0.2428, 0.3857, 0.2428, 0.3857, 0.243, 0.3868, 0.229, 0.3894, 0.2288, 0.3882, 0.2288, 0.3882, 0.229, 0.3894, 0.2151, 0.3913, 0.2149, 0.3902, 0.2149, 0.3902, 0.2151, 0.3913, 0.2013, 0.3926, 0.2012, 0.3915, 0.2012, 0.3915, 0.2013, 0.3926, 0.1879, 0.3932, 0.1879, 0.3921, 0.1879, 0.3921, 0.1879, 0.3932, 0.1751, 0.3933, 0.1751, 0.3923, 0.1751, 0.3923, 0.1751, 0.3933, 0.1631, 0.3933, 0.163, 0.3924, 0.1736, 0.4228, 0.1733, 0.4311, 0.1581, 0.4313, 0.157, 0.4224, 0.1886, 0.4232, 0.1884, 0.4316, 0.1733, 0.4311, 0.1736, 0.4228, 0.2038, 0.4231, 0.2038, 0.4318, 0.1884, 0.4316, 0.1886, 0.4232, 0.2192, 0.4223, 0.2197, 0.4312, 0.2038, 0.4318, 0.2038, 0.4231, 0.2348, 0.4206, 0.2359, 0.4296, 0.2197, 0.4312, 0.2192, 0.4223, 0.2505, 0.4179, 0.2522, 0.4271, 0.2359, 0.4296, 0.2348, 0.4206, 0.2662, 0.4146, 0.2684, 0.4233, 0.2522, 0.4271, 0.2505, 0.4179, 0.2816, 0.4102, 0.2842, 0.4188, 0.2684, 0.4233, 0.2662, 0.4146, 0.2966, 0.4049, 0.2997, 0.4134, 0.2842, 0.4188, 0.2816, 0.4102, 0.3112, 0.399, 0.3147, 0.4071, 0.2997, 0.4134, 0.2966, 0.4049, 0.3251, 0.3924, 0.3291, 0.4001, 0.3147, 0.4071, 0.3112, 0.399, 0.3384, 0.3851, 0.3427, 0.3925, 0.3291, 0.4001, 0.3251, 0.3924, 0.351, 0.3774, 0.3555, 0.3844, 0.3427, 0.3925, 0.3384, 0.3851, 0.363, 0.3693, 0.3676, 0.376, 0.3555, 0.3844, 0.351, 0.3774, 0.3746, 0.3605, 0.3794, 0.3672, 0.3676, 0.376, 0.363, 0.3693, 0.3873, 0.3503, 0.3924, 0.3581, 0.3794, 0.3672, 0.3746, 0.3605, 0.3672, 0.3339, 0.3824, 0.3454, 0.3709, 0.3556, 0.357, 0.3403, 0.357, 0.3403, 0.3709, 0.3556, 0.3595, 0.3643, 0.3462, 0.3468, 0.3462, 0.3468, 0.3595, 0.3643, 0.3478, 0.3722, 0.3349, 0.3532, 0.3349, 0.3532, 0.3478, 0.3722, 0.3354, 0.3796, 0.323, 0.3593, 0.323, 0.3593, 0.3354, 0.3796, 0.3223, 0.3865, 0.3106, 0.3651, 0.3106, 0.3651, 0.3223, 0.3865, 0.3086, 0.3929, 0.2977, 0.3705, 0.2977, 0.3705, 0.3086, 0.3929, 0.2944, 0.3987, 0.2844, 0.3754, 0.2844, 0.3754, 0.2944, 0.3987, 0.2796, 0.4037, 0.2708, 0.3798, 0.2708, 0.3798, 0.2796, 0.4037, 0.2646, 0.408, 0.257, 0.3837, 0.257, 0.3837, 0.2646, 0.408, 0.2493, 0.4113, 0.243, 0.3868, 0.243, 0.3868, 0.2493, 0.4113, 0.234, 0.414, 0.229, 0.3894, 0.229, 0.3894, 0.234, 0.414, 0.2187, 0.4157, 0.2151, 0.3913, 0.2151, 0.3913, 0.2187, 0.4157, 0.2037, 0.4167, 0.2013, 0.3926, 0.2013, 0.3926, 0.2037, 0.4167, 0.1888, 0.4168, 0.1879, 0.3932, 0.1879, 0.3932, 0.1888, 0.4168, 0.174, 0.4163, 0.1751, 0.3933, 0.1751, 0.3933, 0.174, 0.4163, 0.1575, 0.4151, 0.1631, 0.3933, 0.1581, 0.2666, 0.1751, 0.3923, 0.163, 0.3924, 0.1503, 0.2706, 0.1665, 0.2622, 0.1879, 0.3921, 0.1751, 0.3923, 0.1581, 0.2666, 0.1756, 0.2575, 0.2012, 0.3915, 0.1879, 0.3921, 0.1665, 0.2622, 0.1852, 0.2528, 0.2149, 0.3902, 0.2012, 0.3915, 0.1756, 0.2575, 0.1954, 0.2481, 0.2288, 0.3882, 0.2149, 0.3902, 0.1852, 0.2528, 0.206, 0.2437, 0.2428, 0.3857, 0.2288, 0.3882, 0.1954, 0.2481, 0.2171, 0.2396, 0.2567, 0.3825, 0.2428, 0.3857, 0.206, 0.2437, 0.2284, 0.236, 0.2705, 0.3787, 0.2567, 0.3825, 0.2171, 0.2396, 0.2399, 0.2329, 0.2841, 0.3743, 0.2705, 0.3787, 0.2284, 0.236, 0.2515, 0.2304, 0.2973, 0.3694, 0.2841, 0.3743, 0.2399, 0.2329, 0.263, 0.2283, 0.3101, 0.364, 0.2973, 0.3694, 0.2515, 0.2304, 0.2742, 0.2268, 0.3225, 0.3583, 0.3101, 0.364, 0.263, 0.2283, 0.2851, 0.2257, 0.3344, 0.3522, 0.3225, 0.3583, 0.2742, 0.2268, 0.2954, 0.2249, 0.3456, 0.3459, 0.3344, 0.3522, 0.2851, 0.2257, 0.305, 0.2243, 0.3564, 0.3394, 0.3456, 0.3459, 0.2954, 0.2249, 0.3135, 0.2238, 0.3668, 0.3329, 0.3564, 0.3394, 0.305, 0.2243, 0.3999, 0.3737, 0.401, 0.3745, 0.3929, 0.3835, 0.3918, 0.3825, 0.3918, 0.3825, 0.3929, 0.3835, 0.3825, 0.3932, 0.3814, 0.3919, 0.3814, 0.3919, 0.3825, 0.3932, 0.3705, 0.4031, 0.3694, 0.4017, 0.3694, 0.4017, 0.3705, 0.4031, 0.3572, 0.4127, 0.3561, 0.4111, 0.3561, 0.4111, 0.3572, 0.4127, 0.3427, 0.4218, 0.3417, 0.42, 0.3417, 0.42, 0.3427, 0.4218, 0.3273, 0.43, 0.3264, 0.4282, 0.3264, 0.4282, 0.3273, 0.43, 0.3111, 0.4374, 0.3103, 0.4355, 0.3103, 0.4355, 0.3111, 0.4374, 0.2942, 0.4438, 0.2935, 0.4418, 0.2935, 0.4418, 0.2942, 0.4438, 0.2767, 0.4491, 0.2761, 0.447, 0.2761, 0.447, 0.2767, 0.4491, 0.2588, 0.4532, 0.2584, 0.4511, 0.2584, 0.4511, 0.2588, 0.4532, 0.2407, 0.4559, 0.2404, 0.4538, 0.2404, 0.4538, 0.2407, 0.4559, 0.2226, 0.4572, 0.2225, 0.4551, 0.2225, 0.4551, 0.2226, 0.4572, 0.2049, 0.4569, 0.205, 0.4549, 0.205, 0.4549, 0.2049, 0.4569, 0.1881, 0.4551, 0.1884, 0.4532, 0.1884, 0.4532, 0.1881, 0.4551, 0.1728, 0.4519, 0.1733, 0.4502, 0.1733, 0.4502, 0.1728, 0.4519, 0.1597, 0.4479, 0.1603, 0.4464, 0.3273, 0.19, 0.3135, 0.2238, 0.305, 0.2243, 0.318, 0.1829, 0.318, 0.1829, 0.305, 0.2243, 0.2954, 0.2249, 0.3059, 0.1766, 0.3059, 0.1766, 0.2954, 0.2249, 0.2851, 0.2257, 0.2919, 0.1716, 0.2919, 0.1716, 0.2851, 0.2257, 0.2742, 0.2268, 0.2763, 0.1684, 0.2763, 0.1684, 0.2742, 0.2268, 0.263, 0.2283, 0.2598, 0.1669, 0.2598, 0.1669, 0.263, 0.2283, 0.2515, 0.2304, 0.2428, 0.1687, 0.2428, 0.1687, 0.2515, 0.2304, 0.2399, 0.2329, 0.2257, 0.1711, 0.2257, 0.1711, 0.2399, 0.2329, 0.2284, 0.236, 0.2089, 0.1754, 0.2089, 0.1754, 0.2284, 0.236, 0.2171, 0.2396, 0.1929, 0.1816, 0.1929, 0.1816, 0.2171, 0.2396, 0.206, 0.2437, 0.1779, 0.1892, 0.1779, 0.1892, 0.206, 0.2437, 0.1954, 0.2481, 0.1642, 0.1981, 0.1642, 0.1981, 0.1954, 0.2481, 0.1852, 0.2528, 0.152, 0.208, 0.152, 0.208, 0.1852, 0.2528, 0.1756, 0.2575, 0.1417, 0.2185, 0.1417, 0.2185, 0.1756, 0.2575, 0.1665, 0.2622, 0.1334, 0.2292, 0.1334, 0.2292, 0.1665, 0.2622, 0.1581, 0.2666, 0.1272, 0.2395, 0.1272, 0.2395, 0.1581, 0.2666, 0.1503, 0.2706, 0.1234, 0.2489, 0.1133, 0.235, 0.12, 0.2369, 0.1175, 0.2482, 0.1115, 0.2483, 0.1185, 0.2212, 0.1255, 0.2248, 0.12, 0.2369, 0.1133, 0.235, 0.1269, 0.2075, 0.1338, 0.2125, 0.1255, 0.2248, 0.1185, 0.2212, 0.1378, 0.1943, 0.1444, 0.2006, 0.1338, 0.2125, 0.1269, 0.2075, 0.1511, 0.1821, 0.1571, 0.1894, 0.1444, 0.2006, 0.1378, 0.1943, 0.1663, 0.1712, 0.1716, 0.1795, 0.1571, 0.1894, 0.1511, 0.1821, 0.1832, 0.1619, 0.1876, 0.171, 0.1716, 0.1795, 0.1663, 0.1712, 0.2014, 0.1545, 0.2048, 0.1641, 0.1876, 0.171, 0.1832, 0.1619, 0.2206, 0.1491, 0.2229, 0.1593, 0.2048, 0.1641, 0.2014, 0.1545, 0.2405, 0.146, 0.2415, 0.1565, 0.2229, 0.1593, 0.2206, 0.1491, 0.2602, 0.1456, 0.2599, 0.1555, 0.2415, 0.1565, 0.2405, 0.146, 0.2794, 0.1476, 0.2777, 0.1572, 0.2599, 0.1555, 0.2602, 0.1456, 0.2976, 0.1522, 0.2947, 0.1612, 0.2777, 0.1572, 0.2794, 0.1476, 0.3143, 0.1595, 0.3101, 0.1674, 0.2947, 0.1612, 0.2976, 0.1522, 0.3285, 0.1691, 0.3232, 0.1755, 0.3101, 0.1674, 0.3143, 0.1595, 0.3397, 0.1811, 0.3333, 0.1853, 0.3232, 0.1755, 0.3285, 0.1691, 0.3453, 0.1767, 0.3397, 0.1811, 0.3285, 0.1691, 0.3337, 0.1633, 0.3337, 0.1633, 0.3285, 0.1691, 0.3143, 0.1595, 0.3185, 0.1522, 0.3185, 0.1522, 0.3143, 0.1595, 0.2976, 0.1522, 0.3006, 0.144, 0.3006, 0.144, 0.2976, 0.1522, 0.2794, 0.1476, 0.2811, 0.1387, 0.2811, 0.1387, 0.2794, 0.1476, 0.2602, 0.1456, 0.2606, 0.1364, 0.2606, 0.1364, 0.2602, 0.1456, 0.2405, 0.146, 0.2397, 0.1367, 0.2397, 0.1367, 0.2405, 0.146, 0.2206, 0.1491, 0.2187, 0.14, 0.2187, 0.14, 0.2206, 0.1491, 0.2014, 0.1545, 0.1984, 0.1457, 0.1984, 0.1457, 0.2014, 0.1545, 0.1832, 0.1619, 0.1792, 0.1536, 0.1792, 0.1536, 0.1832, 0.1619, 0.1663, 0.1712, 0.1615, 0.1637, 0.1615, 0.1637, 0.1663, 0.1712, 0.1511, 0.1821, 0.1456, 0.1754, 0.1456, 0.1754, 0.1511, 0.1821, 0.1378, 0.1943, 0.1318, 0.1887, 0.1318, 0.1887, 0.1378, 0.1943, 0.1269, 0.2075, 0.1204, 0.203, 0.1204, 0.203, 0.1269, 0.2075, 0.1185, 0.2212, 0.1119, 0.2181, 0.1119, 0.2181, 0.1185, 0.2212, 0.1133, 0.235, 0.1067, 0.2334, 0.1067, 0.2334, 0.1133, 0.235, 0.1115, 0.2483, 0.1054, 0.248, 0.04577, 0.2331, 0.1067, 0.2334, 0.1054, 0.248, 0.04946, 0.2626, 0.04902, 0.2036, 0.1119, 0.2181, 0.1067, 0.2334, 0.04577, 0.2331, 0.0579, 0.1755, 0.1204, 0.203, 0.1119, 0.2181, 0.04902, 0.2036, 0.07168, 0.1492, 0.1318, 0.1887, 0.1204, 0.203, 0.0579, 0.1755, 0.08982, 0.1252, 0.1456, 0.1754, 0.1318, 0.1887, 0.07168, 0.1492, 0.1118, 0.104, 0.1615, 0.1637, 0.1456, 0.1754, 0.08982, 0.1252, 0.1371, 0.08579, 0.1792, 0.1536, 0.1615, 0.1637, 0.1118, 0.104, 0.1654, 0.07116, 0.1984, 0.1457, 0.1792, 0.1536, 0.1371, 0.08579, 0.1961, 0.06054, 0.2187, 0.14, 0.1984, 0.1457, 0.1654, 0.07116, 0.2288, 0.05446, 0.2397, 0.1367, 0.2187, 0.14, 0.1961, 0.06054, 0.2626, 0.05347, 0.2606, 0.1364, 0.2397, 0.1367, 0.2288, 0.05446, 0.2969, 0.05815, 0.2811, 0.1387, 0.2606, 0.1364, 0.2626, 0.05347, 0.3306, 0.06908, 0.3006, 0.144, 0.2811, 0.1387, 0.2969, 0.05815, 0.3625, 0.08676, 0.3185, 0.1522, 0.3006, 0.144, 0.3306, 0.06908, 0.391, 0.1116, 0.3337, 0.1633, 0.3185, 0.1522, 0.3625, 0.08676, 0.4152, 0.1452, 0.3453, 0.1767, 0.3337, 0.1633, 0.391, 0.1116, 0.4737, 0.1081, 0.4152, 0.1452, 0.391, 0.1116, 0.4324, 0.07047, 0.4324, 0.07047, 0.391, 0.1116, 0.3625, 0.08676, 0.3935, 0.04117, 0.3935, 0.04117, 0.3625, 0.08676, 0.3306, 0.06908, 0.3516, 0.01979, 0.3516, 0.01979, 0.3306, 0.06908, 0.2969, 0.05815, 0.3081, 0.0071, 0.3081, 0.0071, 0.2969, 0.05815, 0.2626, 0.05347, 0.2647, 0.00251, 0.2647, 0.00251, 0.2626, 0.05347, 0.2288, 0.05446, 0.2227, 0.005055, 0.2227, 0.005055, 0.2288, 0.05446, 0.1961, 0.06054, 0.1829, 0.01378, 0.1829, 0.01378, 0.1961, 0.06054, 0.1654, 0.07116, 0.1459, 0.02785, 0.1459, 0.02785, 0.1654, 0.07116, 0.1371, 0.08579, 0.1121, 0.0466, 0.1121, 0.0466, 0.1371, 0.08579, 0.1118, 0.104, 0.08196, 0.06949, 0.08196, 0.06949, 0.1118, 0.104, 0.08982, 0.1252, 0.05577, 0.09611, 0.05577, 0.09611, 0.08982, 0.1252, 0.07168, 0.1492, 0.03404, 0.1261, 0.03404, 0.1261, 0.07168, 0.1492, 0.0579, 0.1755, 0.01741, 0.1591, 0.01741, 0.1591, 0.0579, 0.1755, 0.04902, 0.2036, 0.006623, 0.1947, 0.006623, 0.1947, 0.04902, 0.2036, 0.04577, 0.2331, 0.002408, 0.2332, 0.002408, 0.2332, 0.04577, 0.2331, 0.04946, 0.2626, 0.002732, 0.2776, 0.6483, 0.474, 0.6041, 0.509, 0.5996, 0.5029, 0.6438, 0.4661, 0.6041, 0.509, 0.5646, 0.5365, 0.5609, 0.531, 0.5996, 0.5029, 0.5646, 0.5365, 0.5302, 0.5585, 0.5271, 0.5537, 0.5609, 0.531, 0.5302, 0.5585, 0.4997, 0.5774, 0.4969, 0.573, 0.5271, 0.5537, 0.4997, 0.5774, 0.4714, 0.5946, 0.4689, 0.5904, 0.4969, 0.573, 0.4714, 0.5946, 0.4445, 0.6108, 0.4421, 0.6067, 0.4689, 0.5904, 0.4445, 0.6108, 0.418, 0.6265, 0.4156, 0.6224, 0.4421, 0.6067, 0.418, 0.6265, 0.3912, 0.6422, 0.3888, 0.638, 0.4156, 0.6224, 0.3912, 0.6422, 0.3635, 0.6581, 0.3611, 0.6537, 0.3888, 0.638, 0.3635, 0.6581, 0.3342, 0.6746, 0.3317, 0.6699, 0.3611, 0.6537, 0.3342, 0.6746, 0.3024, 0.692, 0.2997, 0.6868, 0.3317, 0.6699, 0.3024, 0.692, 0.2668, 0.7108, 0.2639, 0.7049, 0.2997, 0.6868, 0.2668, 0.7108, 0.2256, 0.7315, 0.2224, 0.7246, 0.2639, 0.7049, 0.2256, 0.7315, 0.1759, 0.7546, 0.1724, 0.7462, 0.2224, 0.7246, 0.1759, 0.7546, 0.1139, 0.7798, 0.1102, 0.7692, 0.1724, 0.7462, 0.1139, 0.7798, 0.03947, 0.8032, 0.03369, 0.7908, 0.1102, 0.7692, 0.12, 0.2369, 0.1272, 0.2395, 0.1234, 0.2489, 0.1175, 0.2482, 0.1255, 0.2248, 0.1334, 0.2292, 0.1272, 0.2395, 0.12, 0.2369, 0.1338, 0.2125, 0.1417, 0.2185, 0.1334, 0.2292, 0.1255, 0.2248, 0.1444, 0.2006, 0.152, 0.208, 0.1417, 0.2185, 0.1338, 0.2125, 0.1571, 0.1894, 0.1642, 0.1981, 0.152, 0.208, 0.1444, 0.2006, 0.1716, 0.1795, 0.1779, 0.1892, 0.1642, 0.1981, 0.1571, 0.1894, 0.1876, 0.171, 0.1929, 0.1816, 0.1779, 0.1892, 0.1716, 0.1795, 0.2048, 0.1641, 0.2089, 0.1754, 0.1929, 0.1816, 0.1876, 0.171, 0.2229, 0.1593, 0.2257, 0.1711, 0.2089, 0.1754, 0.2048, 0.1641, 0.2415, 0.1565, 0.2428, 0.1687, 0.2257, 0.1711, 0.2229, 0.1593, 0.2599, 0.1555, 0.2598, 0.1669, 0.2428, 0.1687, 0.2415, 0.1565, 0.2777, 0.1572, 0.2763, 0.1684, 0.2598, 0.1669, 0.2599, 0.1555, 0.2947, 0.1612, 0.2919, 0.1716, 0.2763, 0.1684, 0.2777, 0.1572, 0.3101, 0.1674, 0.3059, 0.1766, 0.2919, 0.1716, 0.2947, 0.1612, 0.3232, 0.1755, 0.318, 0.1829, 0.3059, 0.1766, 0.3101, 0.1674, 0.3333, 0.1853, 0.3273, 0.19, 0.318, 0.1829, 0.3232, 0.1755, 0.7566, 0.2684, 0.7619, 0.2812, 0.7619, 0.295, 0.7566, 0.3078, 0.7468, 0.3176, 0.734, 0.3229, 0.7202, 0.3229, 0.7074, 0.3176, 0.6976, 0.3078, 0.6923, 0.295, 0.6923, 0.2812, 0.6976, 0.2684, 0.7074, 0.2586, 0.7202, 0.2533, 0.734, 0.2533, 0.7468, 0.2586, 0.5696, 0.6608, 0.6006, 0.6551, 0.6015, 0.7156, 0.5806, 0.7192, 0.3716, 0.7867, 0.3958, 0.7638, 0.446, 0.8174, 0.4283, 0.839, 0.5415, 0.6698, 0.5696, 0.6608, 0.5806, 0.7192, 0.5602, 0.7265, 0.3471, 0.8132, 0.3716, 0.7867, 0.4283, 0.839, 0.4116, 0.8626, 0.5154, 0.6811, 0.5415, 0.6698, 0.5602, 0.7265, 0.5404, 0.7367, 0.3224, 0.8447, 0.3471, 0.8132, 0.4116, 0.8626, 0.3967, 0.8888, 0.4907, 0.6943, 0.5154, 0.6811, 0.5404, 0.7367, 0.521, 0.7491, 0.2984, 0.8835, 0.3224, 0.8447, 0.3967, 0.8888, 0.3849, 0.9179, 0.4667, 0.709, 0.4907, 0.6943, 0.521, 0.7491, 0.5019, 0.7636, 0.2767, 0.9332, 0.2984, 0.8835, 0.3849, 0.9179, 0.3781, 0.9503, 0.4431, 0.7254, 0.4667, 0.709, 0.5019, 0.7636, 0.483, 0.7798, 0.6355, 0.6548, 0.6752, 0.6634, 0.6426, 0.7243, 0.6225, 0.7168, 0.2623, 0.9999, 0.2767, 0.9332, 0.3781, 0.9503, 0.3796, 0.9855, 0.4196, 0.7435, 0.4431, 0.7254, 0.483, 0.7798, 0.4643, 0.7978, 0.6006, 0.6551, 0.6355, 0.6548, 0.6225, 0.7168, 0.6015, 0.7156, 0.5646, 0.5365, 0.6041, 0.509, 0.6293, 0.564, 0.5852, 0.5796, 0.3635, 0.6581, 0.3912, 0.6422, 0.4089, 0.6721, 0.382, 0.6892, 0.03947, 0.8032, 0.1139, 0.7798, 0.1583, 0.8546, 0.08892, 0.9171, 0.6041, 0.509, 0.6483, 0.474, 0.6884, 0.5476, 0.6293, 0.564, 0.3912, 0.6422, 0.418, 0.6265, 0.4352, 0.6559, 0.4089, 0.6721, 0.1139, 0.7798, 0.1759, 0.7546, 0.2109, 0.8111, 0.1583, 0.8546, 0.418, 0.6265, 0.4445, 0.6108, 0.4615, 0.6404, 0.4352, 0.6559, 0.1759, 0.7546, 0.2256, 0.7315, 0.254, 0.7779, 0.2109, 0.8111, 0.4445, 0.6108, 0.4714, 0.5946, 0.4886, 0.6252, 0.4615, 0.6404, 0.2256, 0.7315, 0.2668, 0.7108, 0.291, 0.7508, 0.254, 0.7779, 0.4714, 0.5946, 0.4997, 0.5774, 0.5173, 0.6101, 0.4886, 0.6252, 0.2668, 0.7108, 0.3024, 0.692, 0.3239, 0.7278, 0.291, 0.7508, 0.4997, 0.5774, 0.5302, 0.5585, 0.5489, 0.5949, 0.5173, 0.6101, 0.3024, 0.692, 0.3342, 0.6746, 0.3539, 0.7076, 0.3239, 0.7278, 0.5302, 0.5585, 0.5646, 0.5365, 0.5852, 0.5796, 0.5489, 0.5949, 0.3342, 0.6746, 0.3635, 0.6581, 0.382, 0.6892, 0.3539, 0.7076, 0.5852, 0.5796, 0.6293, 0.564, 0.6363, 0.5957, 0.5933, 0.6049, 0.382, 0.6892, 0.4089, 0.6721, 0.4197, 0.6891, 0.3936, 0.7067, 0.08892, 0.9171, 0.1583, 0.8546, 0.1941, 0.8886, 0.1431, 0.9615, 0.6293, 0.564, 0.6884, 0.5476, 0.692, 0.5917, 0.6363, 0.5957, 0.4089, 0.6721, 0.4352, 0.6559, 0.4454, 0.6728, 0.4197, 0.6891, 0.1583, 0.8546, 0.2109, 0.8111, 0.237, 0.8391, 0.1941, 0.8886, 0.4352, 0.6559, 0.4615, 0.6404, 0.4713, 0.6575, 0.4454, 0.6728, 0.2109, 0.8111, 0.254, 0.7779, 0.2744, 0.8019, 0.237, 0.8391, 0.4615, 0.6404, 0.4886, 0.6252, 0.498, 0.643, 0.4713, 0.6575, 0.254, 0.7779, 0.291, 0.7508, 0.3078, 0.7722, 0.2744, 0.8019, 0.4886, 0.6252, 0.5173, 0.6101, 0.5264, 0.6293, 0.498, 0.643, 0.291, 0.7508, 0.3239, 0.7278, 0.3382, 0.7474, 0.3078, 0.7722, 0.5173, 0.6101, 0.5489, 0.5949, 0.5576, 0.6164, 0.5264, 0.6293, 0.3239, 0.7278, 0.3539, 0.7076, 0.3666, 0.7259, 0.3382, 0.7474, 0.5489, 0.5949, 0.5852, 0.5796, 0.5933, 0.6049, 0.5576, 0.6164, 0.3539, 0.7076, 0.382, 0.6892, 0.3936, 0.7067, 0.3666, 0.7259, 0.5933, 0.6049, 0.6363, 0.5957, 0.6355, 0.6548, 0.6006, 0.6551, 0.3936, 0.7067, 0.4197, 0.6891, 0.4431, 0.7254, 0.4196, 0.7435, 0.1431, 0.9615, 0.1941, 0.8886, 0.2767, 0.9332, 0.2623, 0.9999, 0.6363, 0.5957, 0.692, 0.5917, 0.6752, 0.6634, 0.6355, 0.6548, 0.4197, 0.6891, 0.4454, 0.6728, 0.4667, 0.709, 0.4431, 0.7254, 0.1941, 0.8886, 0.237, 0.8391, 0.2984, 0.8835, 0.2767, 0.9332, 0.4454, 0.6728, 0.4713, 0.6575, 0.4907, 0.6943, 0.4667, 0.709, 0.237, 0.8391, 0.2744, 0.8019, 0.3224, 0.8447, 0.2984, 0.8835, 0.4713, 0.6575, 0.498, 0.643, 0.5154, 0.6811, 0.4907, 0.6943, 0.2744, 0.8019, 0.3078, 0.7722, 0.3471, 0.8132, 0.3224, 0.8447, 0.498, 0.643, 0.5264, 0.6293, 0.5415, 0.6698, 0.5154, 0.6811, 0.3078, 0.7722, 0.3382, 0.7474, 0.3716, 0.7867, 0.3471, 0.8132, 0.5264, 0.6293, 0.5576, 0.6164, 0.5696, 0.6608, 0.5415, 0.6698, 0.3382, 0.7474, 0.3666, 0.7259, 0.3958, 0.7638, 0.3716, 0.7867, 0.5576, 0.6164, 0.5933, 0.6049, 0.6006, 0.6551, 0.5696, 0.6608, 0.3666, 0.7259, 0.3936, 0.7067, 0.4196, 0.7435, 0.3958, 0.7638, 0.6401, 0.7284, 0.6215, 0.7215, 0.6225, 0.7168, 0.6426, 0.7243, 0.6215, 0.7215, 0.6017, 0.7204, 0.6015, 0.7156, 0.6225, 0.7168, 0.6017, 0.7204, 0.5818, 0.7239, 0.5806, 0.7192, 0.6015, 0.7156, 0.5818, 0.7239, 0.5622, 0.7311, 0.5602, 0.7265, 0.5806, 0.7192, 0.5622, 0.7311, 0.5429, 0.7412, 0.5404, 0.7367, 0.5602, 0.7265, 0.5429, 0.7412, 0.524, 0.7536, 0.521, 0.7491, 0.5404, 0.7367, 0.524, 0.7536, 0.5054, 0.768, 0.5019, 0.7636, 0.521, 0.7491, 0.5054, 0.768, 0.4869, 0.7842, 0.483, 0.7798, 0.5019, 0.7636, 0.4869, 0.7842, 0.4686, 0.802, 0.4643, 0.7978, 0.483, 0.7798, 0.4686, 0.802, 0.4507, 0.8216, 0.446, 0.8174, 0.4643, 0.7978, 0.4507, 0.8216, 0.4334, 0.8429, 0.4283, 0.839, 0.446, 0.8174, 0.4334, 0.8429, 0.4173, 0.8663, 0.4116, 0.8626, 0.4283, 0.839, 0.4173, 0.8663, 0.403, 0.8919, 0.3967, 0.8888, 0.4116, 0.8626, 0.403, 0.8919, 0.3919, 0.9201, 0.3849, 0.9179, 0.3967, 0.8888, 0.3919, 0.9201, 0.3857, 0.9509, 0.3781, 0.9503, 0.3849, 0.9179, 0.3857, 0.9509, 0.3874, 0.9836, 0.3796, 0.9855, 0.3781, 0.9503, 0.6194, 0.4413, 0.6341, 0.4565, 0.5921, 0.4936, 0.5802, 0.4808, 0.5802, 0.4808, 0.5921, 0.4936, 0.5549, 0.5228, 0.5457, 0.5115, 0.5457, 0.5115, 0.5549, 0.5228, 0.5222, 0.5464, 0.5147, 0.5361, 0.5147, 0.5361, 0.5222, 0.5464, 0.4926, 0.5663, 0.4861, 0.5567, 0.4861, 0.5567, 0.4926, 0.5663, 0.465, 0.584, 0.4591, 0.5749, 0.4591, 0.5749, 0.465, 0.584, 0.4383, 0.6005, 0.4328, 0.5915, 0.4328, 0.5915, 0.4383, 0.6005, 0.412, 0.6162, 0.4066, 0.6072, 0.4066, 0.6072, 0.412, 0.6162, 0.3852, 0.6316, 0.38, 0.6223, 0.38, 0.6223, 0.3852, 0.6316, 0.3574, 0.6471, 0.3522, 0.6373, 0.3522, 0.6373, 0.3574, 0.6471, 0.3279, 0.6627, 0.3226, 0.6522, 0.3226, 0.6522, 0.3279, 0.6627, 0.2958, 0.6789, 0.2903, 0.6673, 0.2903, 0.6673, 0.2958, 0.6789, 0.2597, 0.696, 0.2541, 0.6828, 0.2541, 0.6828, 0.2597, 0.696, 0.2179, 0.7141, 0.2121, 0.6986, 0.2121, 0.6986, 0.2179, 0.7141, 0.1676, 0.7334, 0.1618, 0.7145, 0.1618, 0.7145, 0.1676, 0.7334, 0.1054, 0.7534, 0.09984, 0.7298, 0.09984, 0.7298, 0.1054, 0.7534, 0.0304, 0.7723, 0.02403, 0.7438, 0.09488, 0.6932, 0.09984, 0.7298, 0.02403, 0.7438, 0.01736, 0.6966, 0.1556, 0.6852, 0.1618, 0.7145, 0.09984, 0.7298, 0.09488, 0.6932, 0.2051, 0.6744, 0.2121, 0.6986, 0.1618, 0.7145, 0.1556, 0.6852, 0.2467, 0.6622, 0.2541, 0.6828, 0.2121, 0.6986, 0.2051, 0.6744, 0.2828, 0.6492, 0.2903, 0.6673, 0.2541, 0.6828, 0.2467, 0.6622, 0.315, 0.6357, 0.3226, 0.6522, 0.2903, 0.6673, 0.2828, 0.6492, 0.3445, 0.622, 0.3522, 0.6373, 0.3226, 0.6522, 0.315, 0.6357, 0.3721, 0.6078, 0.38, 0.6223, 0.3522, 0.6373, 0.3445, 0.622, 0.3985, 0.5931, 0.4066, 0.6072, 0.38, 0.6223, 0.3721, 0.6078, 0.4243, 0.5776, 0.4328, 0.5915, 0.4066, 0.6072, 0.3985, 0.5931, 0.4498, 0.5609, 0.4591, 0.5749, 0.4328, 0.5915, 0.4243, 0.5776, 0.4758, 0.5423, 0.4861, 0.5567, 0.4591, 0.5749, 0.4498, 0.5609, 0.5026, 0.5209, 0.5147, 0.5361, 0.4861, 0.5567, 0.4758, 0.5423, 0.5307, 0.4952, 0.5457, 0.5115, 0.5147, 0.5361, 0.5026, 0.5209, 0.5606, 0.4628, 0.5802, 0.4808, 0.5457, 0.5115, 0.5307, 0.4952, 0.5934, 0.4193, 0.6194, 0.4413, 0.5802, 0.4808, 0.5606, 0.4628])
me_cylinder_001.materials.append(None)
me_cylinder_001.use_remesh_preserve_volume = False
me_cylinder_001.use_remesh_preserve_attributes = False
me_cylinder_001.use_mirror_vertex_groups = False
me_cylinder_001.update()

# ---- objects
ob_cylinder = bpy.data.objects.new('Cylinder', me_cylinder_001)
ob_lamp = bpy.data.objects.new('Lamp', light_lamp)
ob_camera = bpy.data.objects.new('Camera', cam_camera)

# ---- transforms, parenting, visibility, modifiers, constraints
ob_cylinder.location = (0.0, 0.0, 7.616)
ob_cylinder.scale = (2.932, 2.932, 7.63)
ob_cylinder.lineart.crease_threshold = 0.0
_m = ob_cylinder.modifiers.new('Subsurf', 'SUBSURF')
_m.uv_smooth = 'PRESERVE_CORNERS'
_m.levels = 4
_m.render_levels = 4
_m.show_only_control_edges = False
ob_lamp.location = (-66.27, 2.739, 6.47)
ob_lamp.rotation_euler = (0.6503, 0.05522, 1.866)
ob_lamp.lock_rotations_4d = False
ob_lamp.empty_display_type = 'ARROWS'
ob_lamp.color = (0.0, 0.0, 0.0, 0.0)
ob_lamp.lineart.crease_threshold = 0.0
ob_camera.location = (7.481, -6.508, 5.344)
ob_camera.rotation_euler = (1.109, 0.0, 0.8149)
ob_camera.lock_rotations_4d = False
ob_camera.empty_display_type = 'ARROWS'
ob_camera.color = (0.0, 0.0, 0.0, 0.0)
ob_camera.display_type = 'WIRE'
ob_camera.lineart.crease_threshold = 0.0

# ---- collection membership
col_collection_1.objects.link(ob_cylinder)
col_collection_1.objects.link(ob_lamp)
col_collection_1.objects.link(ob_camera)

# ---- scene / render settings (as saved in the file)
scene.camera = ob_camera
scene.frame_start = 1; scene.frame_end = 250; scene.frame_set(2)
scene.render.engine = 'CYCLES'
scene.render.resolution_percentage = 50
scene.render.dither_intensity = 0.0
scene.cycles.use_denoising = False
scene.cycles.samples = 128
scene.cycles.sampling_pattern = 'TABULATED_SOBOL'
scene.cycles.use_adaptive_sampling = False
scene.cycles.use_light_tree = False
scene.cycles.blur_glossy = 0.0
scene.cycles.sample_clamp_indirect = 0.0
scene.view_settings.view_transform = 'Standard'
bpy.context.view_layer.update()
